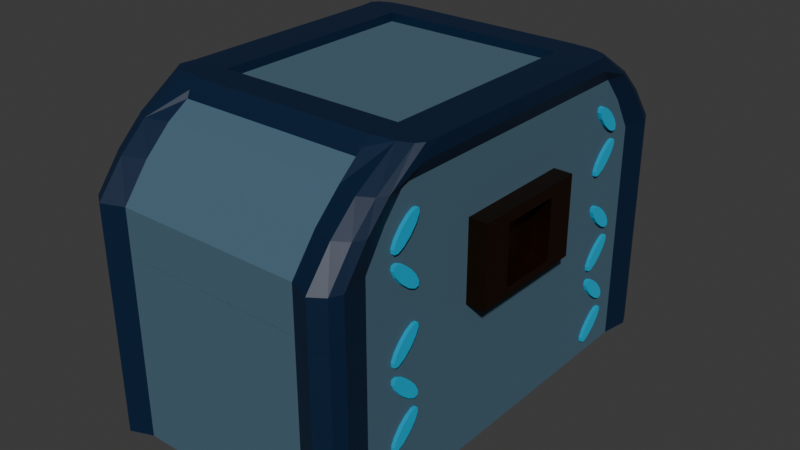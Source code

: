 # Source: treasurechest.blend  (saved by Blender 4.3.34; exported with 4.5.12 LTS)
import bpy
from mathutils import Matrix  # noqa: F401  (used for matrix-valued properties, if any)

bpy.ops.wm.read_factory_settings(use_empty=True)
scene = bpy.context.scene
scene.name = 'Scene'

# ---- collections
col_collection = bpy.data.collections.new('Collection'); scene.collection.children.link(col_collection)

# ---- materials (node trees are filled in below, after node groups)
mat_treasure_wood = bpy.data.materials.new('treasure_wood')
mat_treasure_wood.alpha_threshold = 0.0
mat_treasure_wood.roughness = 0.5
mat_treasure_wood.line_color = (0.0, 0.0, 0.0, 1.0)
mat_lock = bpy.data.materials.new('lock')
mat_innerlock = bpy.data.materials.new('innerlock')
mat_treasure_metal = bpy.data.materials.new('treasure_metal')
mat_inside = bpy.data.materials.new('inside')
mat_decal = bpy.data.materials.new('decal')

# ---- material node trees
mat_treasure_wood.use_nodes = True; mat_treasure_wood.node_tree.nodes.clear()
_N = mat_treasure_wood.node_tree.nodes; _L = mat_treasure_wood.node_tree.links
n0 = _N.new('ShaderNodeOutputMaterial'); n0.name = 'Material Output'; n0.location = (300, 300)
n1 = _N.new('ShaderNodeBsdfPrincipled'); n1.name = 'Principled BSDF'; n1.location = (10, 300)
n1.inputs[0].default_value = (0.06125, 0.1274, 0.1812, 1.0)
n1.inputs[2].default_value = 1.0
n1.inputs[3].default_value = 1.45
_L.new(n1.outputs[0], n0.inputs[0])
n0.is_active_output = True
mat_lock.use_nodes = True; mat_lock.node_tree.nodes.clear()
_N = mat_lock.node_tree.nodes; _L = mat_lock.node_tree.links
n0 = _N.new('ShaderNodeBsdfPrincipled'); n0.name = 'Principled BSDF'; n0.location = (10, 300)
n0.inputs[0].default_value = (0.08501, 0.0387, 0.01662, 1.0)
n0.inputs[1].default_value = 1.0
n0.inputs[2].default_value = 0.4528
n1 = _N.new('ShaderNodeOutputMaterial'); n1.name = 'Material Output'; n1.location = (300, 300)
_L.new(n0.outputs[0], n1.inputs[0])
n1.is_active_output = True
mat_innerlock.use_nodes = True; mat_innerlock.node_tree.nodes.clear()
_N = mat_innerlock.node_tree.nodes; _L = mat_innerlock.node_tree.links
n0 = _N.new('ShaderNodeBsdfPrincipled'); n0.name = 'Principled BSDF'; n0.location = (10, 300)
n0.inputs[0].default_value = (0.0, 0.0, 0.0, 1.0)
n0.inputs[2].default_value = 1.0
n1 = _N.new('ShaderNodeOutputMaterial'); n1.name = 'Material Output'; n1.location = (300, 300)
_L.new(n0.outputs[0], n1.inputs[0])
n1.is_active_output = True
mat_treasure_metal.use_nodes = True; mat_treasure_metal.node_tree.nodes.clear()
_N = mat_treasure_metal.node_tree.nodes; _L = mat_treasure_metal.node_tree.links
n0 = _N.new('ShaderNodeBsdfPrincipled'); n0.name = 'Principled BSDF'; n0.location = (10, 300)
n0.inputs[0].default_value = (0.0, 0.01283, 0.04477, 1.0)
n1 = _N.new('ShaderNodeOutputMaterial'); n1.name = 'Material Output'; n1.location = (300, 300)
_L.new(n0.outputs[0], n1.inputs[0])
n1.is_active_output = True
mat_inside.use_nodes = True; mat_inside.node_tree.nodes.clear()
_N = mat_inside.node_tree.nodes; _L = mat_inside.node_tree.links
n0 = _N.new('ShaderNodeBsdfPrincipled'); n0.name = 'Principled BSDF'; n0.location = (10, 300)
n0.inputs[0].default_value = (0.0, 0.0, 0.0, 1.0)
n0.inputs[1].default_value = 1.0
n0.inputs[2].default_value = 1.0
n1 = _N.new('ShaderNodeOutputMaterial'); n1.name = 'Material Output'; n1.location = (300, 300)
_L.new(n0.outputs[0], n1.inputs[0])
n1.is_active_output = True
mat_decal.use_nodes = True; mat_decal.node_tree.nodes.clear()
_N = mat_decal.node_tree.nodes; _L = mat_decal.node_tree.links
n0 = _N.new('ShaderNodeBsdfPrincipled'); n0.name = 'Principled BSDF'; n0.location = (10, 300)
n0.inputs[0].default_value = (0.0, 0.6004, 0.8001, 1.0)
n0.inputs[1].default_value = 1.0
n0.inputs[2].default_value = 1.0
n1 = _N.new('ShaderNodeOutputMaterial'); n1.name = 'Material Output'; n1.location = (300, 300)
_L.new(n0.outputs[0], n1.inputs[0])
n1.is_active_output = True

# ---- world
world_world = bpy.data.worlds.new('World'); scene.world = world_world
world_world.use_nodes = True; world_world.node_tree.nodes.clear()
_N = world_world.node_tree.nodes; _L = world_world.node_tree.links
n0 = _N.new('ShaderNodeOutputWorld'); n0.name = 'World Output'; n0.location = (300, 300)
n1 = _N.new('ShaderNodeBackground'); n1.name = 'Background'; n1.location = (10, 300)
n1.inputs[0].default_value = (0.05088, 0.05088, 0.05088, 1.0)
_L.new(n1.outputs[0], n0.inputs[0])
n0.is_active_output = True
world_world.color = (0.05088, 0.05088, 0.05088)
world_world.sun_shadow_jitter_overblur = 0.0

# ---- meshes
me_cube_002 = bpy.data.meshes.new('Cube.002')
me_cube_002.from_pydata([(-0.4, -0.4, -0.4), (-0.4, -0.4, 0.3706), (-0.4, 0.4, -0.4), (-0.4, 0.4, 0.3706), (0.4, -0.4, -0.4), (0.4, -0.4, 0.3706), (0.4, 0.4, -0.4), (0.4, 0.4, 0.3706), (0.292, 0.4, -0.4), (-0.2899, 0.4, -0.4), (-0.2899, 0.4, 0.3706), (0.292, 0.4, 0.3706), (-0.2899, -0.4, -0.4), (0.292, -0.4, -0.4), (0.292, -0.4, 0.3706), (-0.2899, -0.4, 0.3706), (-0.4, 0.329, -0.4), (-0.4, -0.3302, -0.4), (-0.4, -0.3302, 0.3706), (-0.4, 0.329, 0.3706), (0.4, -0.3302, -0.4), (0.4, 0.329, -0.4), (0.4, 0.329, 0.3706), (0.4, -0.3302, 0.3706), (0.292, 0.329, 0.3706), (0.292, -0.3302, 0.3706), (-0.2899, 0.329, 0.3706), (-0.2899, -0.3302, 0.3706), (-0.2899, 0.329, -0.4), (-0.2899, -0.3302, -0.4), (0.292, 0.329, -0.4), (0.292, -0.3302, -0.4), (0.292, 0.329, 0.3706), (0.292, -0.3302, 0.3706), (-0.2899, 0.329, 0.3706), (-0.2899, -0.3302, 0.3706), (0.2752, 0.3099, -0.05172), (0.2752, -0.3112, -0.05172), (-0.2731, 0.3099, -0.05172), (-0.2731, -0.3112, -0.05172), (0.3598, 0.416, 0.3706), (0.3598, -0.416, -0.4), (0.3598, 0.416, -0.4), (0.3598, -0.416, 0.3706), (0.346, 0.329, 0.3706), (0.346, -0.3302, 0.3706), (0.346, 0.329, -0.4), (0.346, -0.3302, -0.4), (-0.416, 0.379, 0.3706), (0.416, 0.379, -0.4), (-0.416, 0.379, -0.4), (0.416, 0.379, 0.3706), (0.292, 0.3645, 0.3706), (-0.2899, 0.3645, 0.3706), (-0.2899, 0.3645, -0.4), (0.292, 0.3645, -0.4), (0.346, 0.3645, -0.4), (0.346, 0.3645, 0.3706), (-0.3587, 0.416, -0.4), (-0.3587, -0.416, 0.3706), (-0.3587, 0.416, 0.3706), (-0.3587, -0.416, -0.4), (-0.3449, 0.329, -0.4), (-0.3449, -0.3302, -0.4), (-0.3449, 0.329, 0.3706), (-0.3449, -0.3302, 0.3706), (-0.3449, 0.3645, 0.3706), (-0.3449, 0.3645, -0.4), (-0.416, -0.3797, -0.4), (0.416, -0.3797, 0.3706), (0.292, -0.3651, 0.3706), (-0.2899, -0.3651, 0.3706), (-0.2899, -0.3651, -0.4), (0.292, -0.3651, -0.4), (-0.416, -0.3797, 0.3706), (0.416, -0.3797, -0.4), (0.346, -0.3651, 0.3706), (0.346, -0.3651, -0.4), (-0.3449, -0.3651, -0.4), (-0.3449, -0.3651, 0.3706), (-0.4, -0.4, 0.2228), (-0.4, 0.4, 0.2228), (0.4, 0.4, 0.2228), (0.4, -0.4, 0.2228), (0.292, -0.4, 0.2228), (-0.2899, -0.4, 0.2228), (-0.2899, 0.4, 0.2228), (0.292, 0.4, 0.2228), (0.4, 0.329, 0.2228), (0.4, -0.3302, 0.2228), (-0.4, -0.3302, 0.2228), (-0.4, 0.329, 0.2228), (0.3598, -0.416, 0.2228), (0.3598, 0.416, 0.2228), (0.416, 0.379, 0.2228), (-0.416, 0.379, 0.2228), (-0.3587, 0.416, 0.2228), (-0.3587, -0.416, 0.2228), (-0.416, -0.3797, 0.2228), (0.416, -0.3797, 0.2228), (-0.4, 0.1092, -0.4), (-0.4, -0.1105, -0.4), (-0.4, -0.1105, 0.3706), (-0.4, 0.1092, 0.3706), (0.4, -0.1105, -0.4), (0.4, 0.1092, -0.4), (0.4, 0.1092, 0.3706), (0.4, -0.1105, 0.3706), (0.292, 0.1092, 0.3706), (0.292, -0.1105, 0.3706), (-0.2899, 0.1092, 0.3706), (-0.2899, -0.1105, 0.3706), (-0.2899, 0.1092, -0.4), (-0.2899, -0.1105, -0.4), (0.292, 0.1092, -0.4), (0.292, -0.1105, -0.4), (0.292, 0.1092, 0.3706), (0.292, -0.1105, 0.3706), (-0.2899, 0.1092, 0.3706), (-0.2899, -0.1105, 0.3706), (0.2752, 0.1029, -0.05172), (0.2752, -0.1041, -0.05172), (-0.2731, 0.1029, -0.05172), (-0.2731, -0.1041, -0.05172), (0.346, 0.1092, -0.4), (0.346, -0.1105, -0.4), (0.346, 0.1092, 0.3706), (0.346, -0.1105, 0.3706), (-0.3449, 0.1092, 0.3706), (-0.3449, -0.1105, 0.3706), (-0.3449, 0.1092, -0.4), (-0.3449, -0.1105, -0.4), (-0.4, -0.1105, 0.2228), (-0.4, 0.1092, 0.2228), (0.4, 0.1092, 0.2228), (0.4, -0.1105, 0.2228), (0.4, -0.0006075, 0.3706), (0.4, -0.0006075, 0.2228), (0.4, 0.1092, 0.2967), (0.4, -0.1105, 0.2967), (0.4, -0.0006075, 0.2967), (0.4, -0.05553, 0.3706), (0.4, -0.05553, 0.2228), (0.4, 0.1092, 0.2598), (0.4, -0.1105, 0.2598), (0.4, 0.05432, 0.3706), (0.4, 0.05432, 0.2228), (0.4, 0.1092, 0.3337), (0.4, -0.1105, 0.3337), (0.4, -0.05553, 0.2967), (0.4, 0.05432, 0.2967), (0.4, -0.0006075, 0.2598), (0.4, -0.0006075, 0.3337), (0.4, 0.05432, 0.3337), (0.4, 0.05432, 0.2598), (0.4, -0.05553, 0.2598), (0.4, -0.05553, 0.3337), (0.4577, -0.05553, 0.3706), (0.4577, -0.1105, 0.3706), (0.4577, -0.05553, 0.2228), (0.4577, -0.1105, 0.2228), (0.4577, 0.1092, 0.2598), (0.4577, 0.1092, 0.2228), (0.4577, -0.1105, 0.2598), (0.4577, 0.05432, 0.2228), (0.4577, -0.0006075, 0.2228), (0.4577, 0.1092, 0.3337), (0.4577, 0.1092, 0.2967), (0.4577, -0.1105, 0.3337), (0.4577, -0.1105, 0.2967), (0.4577, -0.05553, 0.2967), (0.4577, -0.0006075, 0.2598), (0.4577, 0.1092, 0.3706), (0.4577, 0.05432, 0.3706), (0.4577, 0.05432, 0.2967), (0.4577, 0.05432, 0.3337), (0.4577, 0.05432, 0.2598), (0.4577, -0.05553, 0.2598), (0.4577, -0.05553, 0.3337), (0.3926, -0.2465, -0.2491), (0.4113, -0.2465, -0.2491), (0.3926, -0.235, -0.2818), (0.4113, -0.235, -0.2818), (0.3926, -0.2289, -0.3111), (0.4113, -0.2289, -0.3111), (0.3926, -0.2299, -0.3294), (0.4113, -0.2299, -0.3294), (0.3926, -0.2376, -0.3317), (0.4113, -0.2376, -0.3317), (0.3926, -0.2501, -0.3174), (0.4113, -0.2501, -0.3174), (0.3926, -0.2639, -0.2903), (0.4113, -0.2639, -0.2903), (0.3926, -0.2753, -0.2576), (0.4113, -0.2753, -0.2576), (0.3926, -0.2814, -0.2283), (0.4113, -0.2814, -0.2283), (0.3926, -0.2804, -0.21), (0.4113, -0.2804, -0.21), (0.3926, -0.2727, -0.2077), (0.4113, -0.2727, -0.2077), (0.3926, -0.2603, -0.222), (0.4113, -0.2603, -0.222), (0.3926, -0.2639, -0.0855), (0.4113, -0.2639, -0.0855), (0.3926, -0.2501, -0.0584), (0.4113, -0.2501, -0.0584), (0.3926, -0.2376, -0.04406), (0.4113, -0.2376, -0.04406), (0.3926, -0.2299, -0.04634), (0.4113, -0.2299, -0.04634), (0.3926, -0.2289, -0.06462), (0.4113, -0.2289, -0.06462), (0.3926, -0.235, -0.094), (0.4113, -0.235, -0.094), (0.3926, -0.2465, -0.1266), (0.4113, -0.2465, -0.1266), (0.3926, -0.2603, -0.1537), (0.4113, -0.2603, -0.1537), (0.3926, -0.2727, -0.1681), (0.4113, -0.2727, -0.1681), (0.3926, -0.2804, -0.1658), (0.4113, -0.2804, -0.1658), (0.3926, -0.2814, -0.1475), (0.4113, -0.2814, -0.1475), (0.3926, -0.2753, -0.1181), (0.4113, -0.2753, -0.1181), (0.3926, -0.2639, 0.04277), (0.4113, -0.2639, 0.04277), (0.3926, -0.2753, 0.07539), (0.4113, -0.2753, 0.07539), (0.3926, -0.2814, 0.1048), (0.4113, -0.2814, 0.1048), (0.3926, -0.2804, 0.123), (0.4113, -0.2804, 0.123), (0.3926, -0.2727, 0.1253), (0.4113, -0.2727, 0.1253), (0.3926, -0.2603, 0.111), (0.4113, -0.2603, 0.111), (0.3926, -0.2465, 0.08389), (0.4113, -0.2465, 0.08389), (0.3926, -0.235, 0.05127), (0.4113, -0.235, 0.05127), (0.3926, -0.2289, 0.02189), (0.4113, -0.2289, 0.02189), (0.3926, -0.2299, 0.003613), (0.4113, -0.2299, 0.003613), (0.3926, -0.2376, 0.001336), (0.4113, -0.2376, 0.001336), (0.3926, -0.2501, 0.01567), (0.4113, -0.2501, 0.01567), (0.3926, -0.2465, 0.2122), (0.4113, -0.2465, 0.2122), (0.3926, -0.2603, 0.1851), (0.4113, -0.2603, 0.1851), (0.3926, -0.2727, 0.1707), (0.4113, -0.2727, 0.1707), (0.3926, -0.2804, 0.173), (0.4113, -0.2804, 0.173), (0.3926, -0.2814, 0.1913), (0.4113, -0.2814, 0.1913), (0.3926, -0.2753, 0.2207), (0.4113, -0.2753, 0.2207), (0.3926, -0.2639, 0.2533), (0.4113, -0.2639, 0.2533), (0.3926, -0.2501, 0.2804), (0.4113, -0.2501, 0.2804), (0.3926, -0.2376, 0.2947), (0.4113, -0.2376, 0.2947), (0.3926, -0.2299, 0.2924), (0.4113, -0.2299, 0.2924), (0.3926, -0.2289, 0.2742), (0.4113, -0.2289, 0.2742), (0.3926, -0.235, 0.2448), (0.4113, -0.235, 0.2448), (0.3926, 0.2501, -0.252), (0.4113, 0.2501, -0.252), (0.3926, 0.2639, -0.2249), (0.4113, 0.2639, -0.2249), (0.3926, 0.2763, -0.2106), (0.4113, 0.2763, -0.2106), (0.3926, 0.2841, -0.2129), (0.4113, 0.2841, -0.2129), (0.3926, 0.285, -0.2311), (0.4113, 0.285, -0.2311), (0.3926, 0.279, -0.2605), (0.4113, 0.279, -0.2605), (0.3926, 0.2675, -0.2931), (0.4113, 0.2675, -0.2931), (0.3926, 0.2537, -0.3202), (0.4113, 0.2537, -0.3202), (0.3926, 0.2413, -0.3346), (0.4113, 0.2413, -0.3346), (0.3926, 0.2335, -0.3323), (0.4113, 0.2335, -0.3323), (0.3926, 0.2326, -0.314), (0.4113, 0.2326, -0.314), (0.3926, 0.2386, -0.2846), (0.4113, 0.2386, -0.2846), (0.3926, 0.2675, -0.08263), (0.4113, 0.2675, -0.08263), (0.3926, 0.279, -0.1152), (0.4113, 0.279, -0.1152), (0.3926, 0.285, -0.1446), (0.4113, 0.285, -0.1446), (0.3926, 0.2841, -0.1629), (0.4113, 0.2841, -0.1629), (0.3926, 0.2763, -0.1652), (0.4113, 0.2763, -0.1652), (0.3926, 0.2639, -0.1508), (0.4113, 0.2639, -0.1508), (0.3926, 0.2501, -0.1237), (0.4113, 0.2501, -0.1237), (0.3926, 0.2386, -0.09113), (0.4113, 0.2386, -0.09113), (0.3926, 0.2326, -0.06175), (0.4113, 0.2326, -0.06175), (0.3926, 0.2335, -0.04347), (0.4113, 0.2335, -0.04347), (0.3926, 0.2413, -0.04119), (0.4113, 0.2413, -0.04119), (0.3926, 0.2537, -0.05552), (0.4113, 0.2537, -0.05552), (0.3926, 0.2675, 0.04565), (0.4113, 0.2675, 0.04565), (0.3926, 0.2537, 0.01854), (0.4113, 0.2537, 0.01854), (0.3926, 0.2413, 0.004206), (0.4113, 0.2413, 0.004206), (0.3926, 0.2335, 0.006484), (0.4113, 0.2335, 0.006484), (0.3926, 0.2326, 0.02476), (0.4113, 0.2326, 0.02476), (0.3926, 0.2386, 0.05414), (0.4113, 0.2386, 0.05414), (0.3926, 0.2501, 0.08676), (0.4113, 0.2501, 0.08676), (0.3926, 0.2639, 0.1139), (0.4113, 0.2639, 0.1139), (0.3926, 0.2763, 0.1282), (0.4113, 0.2763, 0.1282), (0.3926, 0.2841, 0.1259), (0.4113, 0.2841, 0.1259), (0.3926, 0.285, 0.1076), (0.4113, 0.285, 0.1076), (0.3926, 0.279, 0.07826), (0.4113, 0.279, 0.07826), (0.3926, 0.2501, 0.2093), (0.4113, 0.2501, 0.2093), (0.3926, 0.2386, 0.2419), (0.4113, 0.2386, 0.2419), (0.3926, 0.2326, 0.2713), (0.4113, 0.2326, 0.2713), (0.3926, 0.2335, 0.2896), (0.4113, 0.2335, 0.2896), (0.3926, 0.2413, 0.2918), (0.4113, 0.2413, 0.2918), (0.3926, 0.2537, 0.2775), (0.4113, 0.2537, 0.2775), (0.3926, 0.2675, 0.2504), (0.4113, 0.2675, 0.2504), (0.3926, 0.279, 0.2178), (0.4113, 0.279, 0.2178), (0.3926, 0.285, 0.1884), (0.4113, 0.285, 0.1884), (0.3926, 0.2841, 0.1701), (0.4113, 0.2841, 0.1701), (0.3926, 0.2763, 0.1679), (0.4113, 0.2763, 0.1679), (0.3926, 0.2639, 0.1822), (0.4113, 0.2639, 0.1822)], [], [(95, 48, 3, 81), (93, 40, 7, 82), (99, 69, 5, 83), (97, 59, 1, 80), (77, 75, 4, 41), (79, 74, 1, 59), (76, 70, 14, 43), (70, 71, 15, 14), (78, 72, 12, 61), (72, 73, 13, 12), (92, 43, 14, 84), (84, 14, 15, 85), (96, 60, 10, 86), (86, 10, 11, 87), (54, 55, 30, 28), (113, 115, 31, 29), (67, 54, 28, 62), (131, 113, 29, 63), (52, 53, 26, 24), (27, 25, 33, 35), (57, 52, 24, 44), (127, 109, 25, 45), (66, 48, 19, 64), (129, 102, 18, 65), (56, 49, 21, 46), (125, 104, 20, 47), (94, 51, 22, 88), (135, 144, 139, 148, 107, 23, 89), (98, 74, 18, 90), (133, 103, 19, 91), (32, 34, 38, 36), (111, 27, 35, 119), (108, 24, 32, 116), (24, 26, 34, 32), (121, 123, 39, 37), (116, 32, 36, 120), (35, 33, 37, 39), (119, 35, 39, 123), (115, 125, 47, 31), (55, 56, 46, 30), (107, 127, 45, 23), (51, 57, 44, 22), (83, 5, 43, 92), (69, 76, 43, 5), (73, 77, 41, 13), (87, 11, 40, 93), (7, 40, 57, 51), (8, 42, 56, 55), (82, 7, 51, 94), (42, 6, 49, 56), (60, 3, 48, 66), (40, 11, 52, 57), (11, 10, 53, 52), (58, 9, 54, 67), (9, 8, 55, 54), (91, 19, 48, 95), (2, 58, 67, 50), (10, 60, 66, 53), (111, 129, 65, 27), (53, 66, 64, 26), (101, 131, 63, 17), (50, 67, 62, 16), (81, 3, 60, 96), (68, 78, 61, 0), (71, 79, 59, 15), (85, 15, 59, 97), (27, 65, 79, 71), (17, 63, 78, 68), (31, 47, 77, 73), (23, 45, 76, 69), (80, 1, 74, 98), (29, 31, 73, 72), (63, 29, 72, 78), (25, 27, 71, 70), (45, 25, 70, 76), (65, 18, 74, 79), (47, 20, 75, 77), (89, 23, 69, 99), (20, 89, 99, 75), (0, 80, 98, 68), (12, 85, 97, 61), (2, 81, 96, 58), (16, 91, 95, 50), (6, 82, 94, 49), (8, 87, 93, 42), (4, 83, 92, 41), (100, 133, 91, 16), (68, 98, 90, 17), (104, 135, 89, 20), (49, 94, 88, 21), (9, 86, 87, 8), (58, 96, 86, 9), (13, 84, 85, 12), (41, 92, 84, 13), (61, 97, 80, 0), (75, 99, 83, 4), (42, 93, 82, 6), (50, 95, 81, 2), (21, 88, 134, 105), (105, 134, 146, 137, 142, 135, 104), (17, 90, 132, 101), (101, 132, 133, 100), (16, 62, 130, 100), (100, 130, 131, 101), (26, 64, 128, 110), (110, 128, 129, 111), (22, 44, 126, 106), (106, 126, 127, 107, 141, 136, 145), (30, 46, 124, 114), (114, 124, 125, 115), (34, 118, 122, 38), (118, 119, 123, 122), (33, 117, 121, 37), (117, 116, 120, 121), (36, 38, 122, 120), (120, 122, 123, 121), (25, 109, 117, 33), (109, 108, 116, 117), (26, 110, 118, 34), (110, 111, 119, 118), (90, 18, 102, 132), (132, 102, 103, 133), (88, 22, 106, 147, 138, 143, 134), (139, 144, 163, 169), (46, 21, 105, 124), (124, 105, 104, 125), (64, 19, 103, 128), (128, 103, 102, 129), (44, 24, 108, 126), (126, 108, 109, 127), (62, 28, 112, 130), (130, 112, 113, 131), (28, 30, 114, 112), (112, 114, 115, 113), (148, 139, 169, 168), (154, 150, 140, 151), (153, 145, 136, 152), (150, 153, 152, 140), (134, 143, 161, 162), (143, 138, 167, 161), (138, 147, 166, 167), (154, 151, 171, 176), (142, 137, 165, 159), (141, 107, 158, 157), (155, 149, 170, 177), (151, 140, 149, 155), (137, 146, 164, 165), (140, 152, 156, 149), (152, 136, 141, 156), (178, 157, 158, 168), (177, 170, 169, 163), (167, 166, 175, 174), (166, 172, 173, 175), (164, 176, 171, 165), (162, 161, 176, 164), (161, 167, 174, 176), (159, 177, 163, 160), (165, 171, 177, 159), (170, 178, 168, 169), (144, 135, 160, 163), (149, 156, 178, 170), (106, 145, 173, 172), (150, 154, 176, 174), (156, 141, 157, 178), (146, 134, 162, 164), (147, 106, 172, 166), (151, 155, 177, 171), (153, 150, 174, 175), (135, 142, 159, 160), (107, 148, 168, 158), (145, 153, 175, 173), (179, 180, 182, 181), (181, 182, 184, 183), (183, 184, 186, 185), (185, 186, 188, 187), (187, 188, 190, 189), (189, 190, 192, 191), (191, 192, 194, 193), (193, 194, 196, 195), (195, 196, 198, 197), (197, 198, 200, 199), (182, 180, 202, 200, 198, 196, 194, 192, 190, 188, 186, 184), (199, 200, 202, 201), (201, 202, 180, 179), (179, 181, 183, 185, 187, 189, 191, 193, 195, 197, 199, 201), (203, 204, 206, 205), (205, 206, 208, 207), (207, 208, 210, 209), (209, 210, 212, 211), (211, 212, 214, 213), (213, 214, 216, 215), (215, 216, 218, 217), (217, 218, 220, 219), (219, 220, 222, 221), (221, 222, 224, 223), (206, 204, 226, 224, 222, 220, 218, 216, 214, 212, 210, 208), (223, 224, 226, 225), (225, 226, 204, 203), (203, 205, 207, 209, 211, 213, 215, 217, 219, 221, 223, 225), (227, 228, 230, 229), (229, 230, 232, 231), (231, 232, 234, 233), (233, 234, 236, 235), (235, 236, 238, 237), (237, 238, 240, 239), (239, 240, 242, 241), (241, 242, 244, 243), (243, 244, 246, 245), (245, 246, 248, 247), (230, 228, 250, 248, 246, 244, 242, 240, 238, 236, 234, 232), (247, 248, 250, 249), (249, 250, 228, 227), (227, 229, 231, 233, 235, 237, 239, 241, 243, 245, 247, 249), (251, 252, 254, 253), (253, 254, 256, 255), (255, 256, 258, 257), (257, 258, 260, 259), (259, 260, 262, 261), (261, 262, 264, 263), (263, 264, 266, 265), (265, 266, 268, 267), (267, 268, 270, 269), (269, 270, 272, 271), (254, 252, 274, 272, 270, 268, 266, 264, 262, 260, 258, 256), (271, 272, 274, 273), (273, 274, 252, 251), (251, 253, 255, 257, 259, 261, 263, 265, 267, 269, 271, 273), (275, 276, 278, 277), (277, 278, 280, 279), (279, 280, 282, 281), (281, 282, 284, 283), (283, 284, 286, 285), (285, 286, 288, 287), (287, 288, 290, 289), (289, 290, 292, 291), (291, 292, 294, 293), (293, 294, 296, 295), (278, 276, 298, 296, 294, 292, 290, 288, 286, 284, 282, 280), (295, 296, 298, 297), (297, 298, 276, 275), (275, 277, 279, 281, 283, 285, 287, 289, 291, 293, 295, 297), (299, 300, 302, 301), (301, 302, 304, 303), (303, 304, 306, 305), (305, 306, 308, 307), (307, 308, 310, 309), (309, 310, 312, 311), (311, 312, 314, 313), (313, 314, 316, 315), (315, 316, 318, 317), (317, 318, 320, 319), (302, 300, 322, 320, 318, 316, 314, 312, 310, 308, 306, 304), (319, 320, 322, 321), (321, 322, 300, 299), (299, 301, 303, 305, 307, 309, 311, 313, 315, 317, 319, 321), (323, 324, 326, 325), (325, 326, 328, 327), (327, 328, 330, 329), (329, 330, 332, 331), (331, 332, 334, 333), (333, 334, 336, 335), (335, 336, 338, 337), (337, 338, 340, 339), (339, 340, 342, 341), (341, 342, 344, 343), (326, 324, 346, 344, 342, 340, 338, 336, 334, 332, 330, 328), (343, 344, 346, 345), (345, 346, 324, 323), (323, 325, 327, 329, 331, 333, 335, 337, 339, 341, 343, 345), (347, 348, 350, 349), (349, 350, 352, 351), (351, 352, 354, 353), (353, 354, 356, 355), (355, 356, 358, 357), (357, 358, 360, 359), (359, 360, 362, 361), (361, 362, 364, 363), (363, 364, 366, 365), (365, 366, 368, 367), (350, 348, 370, 368, 366, 364, 362, 360, 358, 356, 354, 352), (367, 368, 370, 369), (369, 370, 348, 347), (347, 349, 351, 353, 355, 357, 359, 361, 363, 365, 367, 369)])
me_cube_002.polygons.foreach_set('material_index', [3, 3, 3, 3, 0, 4, 4, 4, 0, 0, 3, 0, 3, 0, 0, 0, 0, 0, 4, 0, 4, 4, 4, 4, 0, 0, 3, 0, 3, 0, 4, 0, 0, 0, 4, 4, 4, 4, 0, 0, 4, 4, 3, 4, 0, 3, 4, 0, 3, 0, 4, 4, 4, 0, 0, 3, 0, 4, 4, 4, 0, 0, 3, 0, 4, 3, 4, 0, 0, 4, 3, 0, 0, 4, 4, 4, 0, 3, 3, 3, 3, 3, 3, 3, 3, 3, 0, 3, 0, 3, 0, 3, 0, 3, 3, 3, 3, 3, 0, 0, 0, 0, 0, 0, 4, 4, 4, 4, 0, 0, 4, 4, 4, 4, 4, 4, 0, 0, 0, 0, 0, 0, 0, 1, 0, 0, 4, 4, 4, 4, 0, 0, 0, 0, 1, 1, 1, 1, 1, 1, 1, 1, 1, 1, 1, 1, 1, 1, 1, 1, 1, 1, 1, 1, 1, 1, 1, 1, 1, 1, 1, 1, 1, 1, 1, 1, 1, 1, 1, 1, 1, 5, 5, 5, 5, 5, 5, 5, 5, 5, 5, 5, 5, 5, 5, 5, 5, 5, 5, 5, 5, 5, 5, 5, 5, 5, 5, 5, 5, 5, 5, 5, 5, 5, 5, 5, 5, 5, 5, 5, 5, 5, 5, 5, 5, 5, 5, 5, 5, 5, 5, 5, 5, 5, 5, 5, 5, 5, 5, 5, 5, 5, 5, 5, 5, 5, 5, 5, 5, 5, 5, 5, 5, 5, 5, 5, 5, 5, 5, 5, 5, 5, 5, 5, 5, 5, 5, 5, 5, 5, 5, 5, 5, 5, 5, 5, 5, 5, 5, 5, 5, 5, 5, 5, 5, 5, 5, 5, 5, 5, 5, 5, 5])
_uv = me_cube_002.uv_layers.new(name='UVMap')
_uv.uv.foreach_set('vector', [0.5544, 0.2083, 0.625, 0.2083, 0.625, 0.25, 0.5544, 0.25, 0.5544, 0.4583, 0.625, 0.4583, 0.625, 0.5, 0.5544, 0.5, 0.5544, 0.7083, 0.625, 0.7083, 0.625, 0.75, 0.5544, 0.75, 0.5544, 0.9583, 0.625, 0.9583, 0.625, 1.0, 0.5544, 1.0, 0.3333, 0.7083, 0.375, 0.7083, 0.375, 0.75, 0.3333, 0.75, 0.8333, 0.7083, 0.875, 0.7083, 0.875, 0.75, 0.8333, 0.75, 0.6667, 0.7083, 0.7083, 0.7083, 0.7083, 0.75, 0.6667, 0.75, 0.7083, 0.7083, 0.7917, 0.7083, 0.7917, 0.75, 0.7083, 0.75, 0.1667, 0.7083, 0.2083, 0.7083, 0.2083, 0.75, 0.1667, 0.75, 0.2083, 0.7083, 0.2917, 0.7083, 0.2917, 0.75, 0.2083, 0.75, 0.5544, 0.7917, 0.625, 0.7917, 0.625, 0.8333, 0.5544, 0.8333, 0.5544, 0.8333, 0.625, 0.8333, 0.625, 0.9167, 0.5544, 0.9167, 0.5544, 0.2917, 0.625, 0.2917, 0.625, 0.3333, 0.5544, 0.3333, 0.5544, 0.3333, 0.625, 0.3333, 0.625, 0.4167, 0.5544, 0.4167, 0.2083, 0.5417, 0.2917, 0.5417, 0.2917, 0.5833, 0.2083, 0.5833, 0.2083, 0.6389, 0.2917, 0.6389, 0.2917, 0.6667, 0.2083, 0.6667, 0.1667, 0.5417, 0.2083, 0.5417, 0.2083, 0.5833, 0.1667, 0.5833, 0.1667, 0.6389, 0.2083, 0.6389, 0.2083, 0.6667, 0.1667, 0.6667, 0.7083, 0.5417, 0.7917, 0.5417, 0.7917, 0.5833, 0.7083, 0.5833, 0.7917, 0.6667, 0.7083, 0.6667, 0.7083, 0.6667, 0.7917, 0.6667, 0.6667, 0.5417, 0.7083, 0.5417, 0.7083, 0.5833, 0.6667, 0.5833, 0.6667, 0.6389, 0.7083, 0.6389, 0.7083, 0.6667, 0.6667, 0.6667, 0.8333, 0.5417, 0.875, 0.5417, 0.875, 0.5833, 0.8333, 0.5833, 0.8333, 0.6389, 0.875, 0.6389, 0.875, 0.6667, 0.8333, 0.6667, 0.3333, 0.5417, 0.375, 0.5417, 0.375, 0.5833, 0.3333, 0.5833, 0.3333, 0.6389, 0.375, 0.6389, 0.375, 0.6667, 0.3333, 0.6667, 0.5544, 0.5417, 0.625, 0.5417, 0.625, 0.5833, 0.5544, 0.5833, 0.5544, 0.6389, 0.572, 0.6389, 0.5897, 0.6389, 0.6073, 0.6389, 0.625, 0.6389, 0.625, 0.6667, 0.5544, 0.6667, 0.5544, 0.04167, 0.625, 0.04167, 0.625, 0.08333, 0.5544, 0.08333, 0.5544, 0.1389, 0.625, 0.1389, 0.625, 0.1667, 0.5544, 0.1667, 0.7083, 0.5833, 0.7917, 0.5833, 0.7917, 0.5833, 0.7083, 0.5833, 0.7917, 0.6389, 0.7917, 0.6667, 0.7917, 0.6667, 0.7917, 0.6389, 0.7083, 0.6111, 0.7083, 0.5833, 0.7083, 0.5833, 0.7083, 0.6111, 0.7083, 0.5833, 0.7917, 0.5833, 0.7917, 0.5833, 0.7083, 0.5833, 0.7083, 0.6389, 0.7917, 0.6389, 0.7917, 0.6667, 0.7083, 0.6667, 0.7083, 0.6111, 0.7083, 0.5833, 0.7083, 0.5833, 0.7083, 0.6111, 0.7917, 0.6667, 0.7083, 0.6667, 0.7083, 0.6667, 0.7917, 0.6667, 0.7917, 0.6389, 0.7917, 0.6667, 0.7917, 0.6667, 0.7917, 0.6389, 0.2917, 0.6389, 0.3333, 0.6389, 0.3333, 0.6667, 0.2917, 0.6667, 0.2917, 0.5417, 0.3333, 0.5417, 0.3333, 0.5833, 0.2917, 0.5833, 0.625, 0.6389, 0.6667, 0.6389, 0.6667, 0.6667, 0.625, 0.6667, 0.625, 0.5417, 0.6667, 0.5417, 0.6667, 0.5833, 0.625, 0.5833, 0.5544, 0.75, 0.625, 0.75, 0.625, 0.7917, 0.5544, 0.7917, 0.625, 0.7083, 0.6667, 0.7083, 0.6667, 0.75, 0.625, 0.75, 0.2917, 0.7083, 0.3333, 0.7083, 0.3333, 0.75, 0.2917, 0.75, 0.5544, 0.4167, 0.625, 0.4167, 0.625, 0.4583, 0.5544, 0.4583, 0.625, 0.5, 0.6667, 0.5, 0.6667, 0.5417, 0.625, 0.5417, 0.2917, 0.5, 0.3333, 0.5, 0.3333, 0.5417, 0.2917, 0.5417, 0.5544, 0.5, 0.625, 0.5, 0.625, 0.5417, 0.5544, 0.5417, 0.3333, 0.5, 0.375, 0.5, 0.375, 0.5417, 0.3333, 0.5417, 0.8333, 0.5, 0.875, 0.5, 0.875, 0.5417, 0.8333, 0.5417, 0.6667, 0.5, 0.7083, 0.5, 0.7083, 0.5417, 0.6667, 0.5417, 0.7083, 0.5, 0.7917, 0.5, 0.7917, 0.5417, 0.7083, 0.5417, 0.1667, 0.5, 0.2083, 0.5, 0.2083, 0.5417, 0.1667, 0.5417, 0.2083, 0.5, 0.2917, 0.5, 0.2917, 0.5417, 0.2083, 0.5417, 0.5544, 0.1667, 0.625, 0.1667, 0.625, 0.2083, 0.5544, 0.2083, 0.125, 0.5, 0.1667, 0.5, 0.1667, 0.5417, 0.125, 0.5417, 0.7917, 0.5, 0.8333, 0.5, 0.8333, 0.5417, 0.7917, 0.5417, 0.7917, 0.6389, 0.8333, 0.6389, 0.8333, 0.6667, 0.7917, 0.6667, 0.7917, 0.5417, 0.8333, 0.5417, 0.8333, 0.5833, 0.7917, 0.5833, 0.125, 0.6389, 0.1667, 0.6389, 0.1667, 0.6667, 0.125, 0.6667, 0.125, 0.5417, 0.1667, 0.5417, 0.1667, 0.5833, 0.125, 0.5833, 0.5544, 0.25, 0.625, 0.25, 0.625, 0.2917, 0.5544, 0.2917, 0.125, 0.7083, 0.1667, 0.7083, 0.1667, 0.75, 0.125, 0.75, 0.7917, 0.7083, 0.8333, 0.7083, 0.8333, 0.75, 0.7917, 0.75, 0.5544, 0.9167, 0.625, 0.9167, 0.625, 0.9583, 0.5544, 0.9583, 0.7917, 0.6667, 0.8333, 0.6667, 0.8333, 0.7083, 0.7917, 0.7083, 0.125, 0.6667, 0.1667, 0.6667, 0.1667, 0.7083, 0.125, 0.7083, 0.2917, 0.6667, 0.3333, 0.6667, 0.3333, 0.7083, 0.2917, 0.7083, 0.625, 0.6667, 0.6667, 0.6667, 0.6667, 0.7083, 0.625, 0.7083, 0.5544, 0.0, 0.625, 0.0, 0.625, 0.04167, 0.5544, 0.04167, 0.2083, 0.6667, 0.2917, 0.6667, 0.2917, 0.7083, 0.2083, 0.7083, 0.1667, 0.6667, 0.2083, 0.6667, 0.2083, 0.7083, 0.1667, 0.7083, 0.7083, 0.6667, 0.7917, 0.6667, 0.7917, 0.7083, 0.7083, 0.7083, 0.6667, 0.6667, 0.7083, 0.6667, 0.7083, 0.7083, 0.6667, 0.7083, 0.8333, 0.6667, 0.875, 0.6667, 0.875, 0.7083, 0.8333, 0.7083, 0.3333, 0.6667, 0.375, 0.6667, 0.375, 0.7083, 0.3333, 0.7083, 0.5544, 0.6667, 0.625, 0.6667, 0.625, 0.7083, 0.5544, 0.7083, 0.375, 0.6667, 0.5544, 0.6667, 0.5544, 0.7083, 0.375, 0.7083, 0.375, 0.0, 0.5544, 0.0, 0.5544, 0.04167, 0.375, 0.04167, 0.375, 0.9167, 0.5544, 0.9167, 0.5544, 0.9583, 0.375, 0.9583, 0.375, 0.25, 0.5544, 0.25, 0.5544, 0.2917, 0.375, 0.2917, 0.375, 0.1667, 0.5544, 0.1667, 0.5544, 0.2083, 0.375, 0.2083, 0.375, 0.5, 0.5544, 0.5, 0.5544, 0.5417, 0.375, 0.5417, 0.375, 0.4167, 0.5544, 0.4167, 0.5544, 0.4583, 0.375, 0.4583, 0.375, 0.75, 0.5544, 0.75, 0.5544, 0.7917, 0.375, 0.7917, 0.375, 0.1389, 0.5544, 0.1389, 0.5544, 0.1667, 0.375, 0.1667, 0.375, 0.04167, 0.5544, 0.04167, 0.5544, 0.08333, 0.375, 0.08333, 0.375, 0.6389, 0.5544, 0.6389, 0.5544, 0.6667, 0.375, 0.6667, 0.375, 0.5417, 0.5544, 0.5417, 0.5544, 0.5833, 0.375, 0.5833, 0.375, 0.3333, 0.5544, 0.3333, 0.5544, 0.4167, 0.375, 0.4167, 0.375, 0.2917, 0.5544, 0.2917, 0.5544, 0.3333, 0.375, 0.3333, 0.375, 0.8333, 0.5544, 0.8333, 0.5544, 0.9167, 0.375, 0.9167, 0.375, 0.7917, 0.5544, 0.7917, 0.5544, 0.8333, 0.375, 0.8333, 0.375, 0.9583, 0.5544, 0.9583, 0.5544, 1.0, 0.375, 1.0, 0.375, 0.7083, 0.5544, 0.7083, 0.5544, 0.75, 0.375, 0.75, 0.375, 0.4583, 0.5544, 0.4583, 0.5544, 0.5, 0.375, 0.5, 0.375, 0.2083, 0.5544, 0.2083, 0.5544, 0.25, 0.375, 0.25, 0.375, 0.5833, 0.5544, 0.5833, 0.5544, 0.6111, 0.375, 0.6111, 0.375, 0.6111, 0.5544, 0.6111, 0.5544, 0.6181, 0.5544, 0.625, 0.5544, 0.6319, 0.5544, 0.6389, 0.375, 0.6389, 0.375, 0.08333, 0.5544, 0.08333, 0.5544, 0.1111, 0.375, 0.1111, 0.375, 0.1111, 0.5544, 0.1111, 0.5544, 0.1389, 0.375, 0.1389, 0.125, 0.5833, 0.1667, 0.5833, 0.1667, 0.6111, 0.125, 0.6111, 0.125, 0.6111, 0.1667, 0.6111, 0.1667, 0.6389, 0.125, 0.6389, 0.7917, 0.5833, 0.8333, 0.5833, 0.8333, 0.6111, 0.7917, 0.6111, 0.7917, 0.6111, 0.8333, 0.6111, 0.8333, 0.6389, 0.7917, 0.6389, 0.625, 0.5833, 0.6667, 0.5833, 0.6667, 0.6111, 0.625, 0.6111, 0.625, 0.6111, 0.6667, 0.6111, 0.6667, 0.6389, 0.625, 0.6389, 0.625, 0.6319, 0.625, 0.625, 0.625, 0.6181, 0.2917, 0.5833, 0.3333, 0.5833, 0.3333, 0.6111, 0.2917, 0.6111, 0.2917, 0.6111, 0.3333, 0.6111, 0.3333, 0.6389, 0.2917, 0.6389, 0.7917, 0.5833, 0.7917, 0.6111, 0.7917, 0.6111, 0.7917, 0.5833, 0.7917, 0.6111, 0.7917, 0.6389, 0.7917, 0.6389, 0.7917, 0.6111, 0.7083, 0.6667, 0.7083, 0.6389, 0.7083, 0.6389, 0.7083, 0.6667, 0.7083, 0.6389, 0.7083, 0.6111, 0.7083, 0.6111, 0.7083, 0.6389, 0.7083, 0.5833, 0.7917, 0.5833, 0.7917, 0.6111, 0.7083, 0.6111, 0.7083, 0.6111, 0.7917, 0.6111, 0.7917, 0.6389, 0.7083, 0.6389, 0.7083, 0.6667, 0.7083, 0.6389, 0.7083, 0.6389, 0.7083, 0.6667, 0.7083, 0.6389, 0.7083, 0.6111, 0.7083, 0.6111, 0.7083, 0.6389, 0.7917, 0.5833, 0.7917, 0.6111, 0.7917, 0.6111, 0.7917, 0.5833, 0.7917, 0.6111, 0.7917, 0.6389, 0.7917, 0.6389, 0.7917, 0.6111, 0.5544, 0.08333, 0.625, 0.08333, 0.625, 0.1111, 0.5544, 0.1111, 0.5544, 0.1111, 0.625, 0.1111, 0.625, 0.1389, 0.5544, 0.1389, 0.5544, 0.5833, 0.625, 0.5833, 0.625, 0.6111, 0.6073, 0.6111, 0.5897, 0.6111, 0.572, 0.6111, 0.5544, 0.6111, 0.5897, 0.6389, 0.572, 0.6389, 0.572, 0.6389, 0.5897, 0.6389, 0.3333, 0.5833, 0.375, 0.5833, 0.375, 0.6111, 0.3333, 0.6111, 0.3333, 0.6111, 0.375, 0.6111, 0.375, 0.6389, 0.3333, 0.6389, 0.8333, 0.5833, 0.875, 0.5833, 0.875, 0.6111, 0.8333, 0.6111, 0.8333, 0.6111, 0.875, 0.6111, 0.875, 0.6389, 0.8333, 0.6389, 0.6667, 0.5833, 0.7083, 0.5833, 0.7083, 0.6111, 0.6667, 0.6111, 0.6667, 0.6111, 0.7083, 0.6111, 0.7083, 0.6389, 0.6667, 0.6389, 0.1667, 0.5833, 0.2083, 0.5833, 0.2083, 0.6111, 0.1667, 0.6111, 0.1667, 0.6111, 0.2083, 0.6111, 0.2083, 0.6389, 0.1667, 0.6389, 0.2083, 0.5833, 0.2917, 0.5833, 0.2917, 0.6111, 0.2083, 0.6111, 0.2083, 0.6111, 0.2917, 0.6111, 0.2917, 0.6389, 0.2083, 0.6389, 0.6073, 0.6389, 0.5897, 0.6389, 0.5897, 0.6389, 0.6073, 0.6389, 0.572, 0.6181, 0.5897, 0.6181, 0.5897, 0.625, 0.572, 0.625, 0.6073, 0.6181, 0.625, 0.6181, 0.625, 0.625, 0.6073, 0.625, 0.5897, 0.6181, 0.6073, 0.6181, 0.6073, 0.625, 0.5897, 0.625, 0.5544, 0.6111, 0.572, 0.6111, 0.572, 0.6111, 0.5544, 0.6111, 0.572, 0.6111, 0.5897, 0.6111, 0.5897, 0.6111, 0.572, 0.6111, 0.5897, 0.6111, 0.6073, 0.6111, 0.6073, 0.6111, 0.5897, 0.6111, 0.572, 0.6181, 0.572, 0.625, 0.572, 0.625, 0.572, 0.6181, 0.5544, 0.6319, 0.5544, 0.625, 0.5544, 0.625, 0.5544, 0.6319, 0.625, 0.6319, 0.625, 0.6389, 0.625, 0.6389, 0.625, 0.6319, 0.572, 0.6319, 0.5897, 0.6319, 0.5897, 0.6319, 0.572, 0.6319, 0.572, 0.625, 0.5897, 0.625, 0.5897, 0.6319, 0.572, 0.6319, 0.5544, 0.625, 0.5544, 0.6181, 0.5544, 0.6181, 0.5544, 0.625, 0.5897, 0.625, 0.6073, 0.625, 0.6073, 0.6319, 0.5897, 0.6319, 0.6073, 0.625, 0.625, 0.625, 0.625, 0.6319, 0.6073, 0.6319, 0.6073, 0.6319, 0.625, 0.6319, 0.625, 0.6389, 0.6073, 0.6389, 0.572, 0.6319, 0.5897, 0.6319, 0.5897, 0.6389, 0.572, 0.6389, 0.5897, 0.6111, 0.6073, 0.6111, 0.6073, 0.6181, 0.5897, 0.6181, 0.6073, 0.6111, 0.625, 0.6111, 0.625, 0.6181, 0.6073, 0.6181, 0.5544, 0.6181, 0.572, 0.6181, 0.572, 0.625, 0.5544, 0.625, 0.5544, 0.6111, 0.572, 0.6111, 0.572, 0.6181, 0.5544, 0.6181, 0.572, 0.6111, 0.5897, 0.6111, 0.5897, 0.6181, 0.572, 0.6181, 0.5544, 0.6319, 0.572, 0.6319, 0.572, 0.6389, 0.5544, 0.6389, 0.5544, 0.625, 0.572, 0.625, 0.572, 0.6319, 0.5544, 0.6319, 0.5897, 0.6319, 0.6073, 0.6319, 0.6073, 0.6389, 0.5897, 0.6389, 0.572, 0.6389, 0.5544, 0.6389, 0.5544, 0.6389, 0.572, 0.6389, 0.5897, 0.6319, 0.6073, 0.6319, 0.6073, 0.6319, 0.5897, 0.6319, 0.625, 0.6111, 0.625, 0.6181, 0.625, 0.6181, 0.625, 0.6111, 0.5897, 0.6181, 0.572, 0.6181, 0.572, 0.6181, 0.5897, 0.6181, 0.6073, 0.6319, 0.625, 0.6319, 0.625, 0.6319, 0.6073, 0.6319, 0.5544, 0.6181, 0.5544, 0.6111, 0.5544, 0.6111, 0.5544, 0.6181, 0.6073, 0.6111, 0.625, 0.6111, 0.625, 0.6111, 0.6073, 0.6111, 0.572, 0.625, 0.572, 0.6319, 0.572, 0.6319, 0.572, 0.625, 0.6073, 0.6181, 0.5897, 0.6181, 0.5897, 0.6181, 0.6073, 0.6181, 0.5544, 0.6389, 0.5544, 0.6319, 0.5544, 0.6319, 0.5544, 0.6389, 0.625, 0.6389, 0.6073, 0.6389, 0.6073, 0.6389, 0.625, 0.6389, 0.625, 0.6181, 0.6073, 0.6181, 0.6073, 0.6181, 0.625, 0.6181, 1.0, 0.5, 1.0, 1.0, 0.9167, 1.0, 0.9167, 0.5, 0.9167, 0.5, 0.9167, 1.0, 0.8333, 1.0, 0.8333, 0.5, 0.8333, 0.5, 0.8333, 1.0, 0.75, 1.0, 0.75, 0.5, 0.75, 0.5, 0.75, 1.0, 0.6667, 1.0, 0.6667, 0.5, 0.6667, 0.5, 0.6667, 1.0, 0.5833, 1.0, 0.5833, 0.5, 0.5833, 0.5, 0.5833, 1.0, 0.5, 1.0, 0.5, 0.5, 0.5, 0.5, 0.5, 1.0, 0.4167, 1.0, 0.4167, 0.5, 0.4167, 0.5, 0.4167, 1.0, 0.3333, 1.0, 0.3333, 0.5, 0.3333, 0.5, 0.3333, 1.0, 0.25, 1.0, 0.25, 0.5, 0.25, 0.5, 0.25, 1.0, 0.1667, 1.0, 0.1667, 0.5, 0.37, 0.4578, 0.25, 0.49, 0.13, 0.4578, 0.04215, 0.37, 0.01, 0.25, 0.04215, 0.13, 0.13, 0.04215, 0.25, 0.01, 0.37, 0.04215, 0.4578, 0.13, 0.49, 0.25, 0.4578, 0.37, 0.1667, 0.5, 0.1667, 1.0, 0.08333, 1.0, 0.08333, 0.5, 0.08333, 0.5, 0.08333, 1.0, 7.451e-08, 1.0, 7.451e-08, 0.5, 0.75, 0.49, 0.87, 0.4578, 0.9578, 0.37, 0.99, 0.25, 0.9578, 0.13, 0.87, 0.04215, 0.75, 0.01, 0.63, 0.04215, 0.5422, 0.13, 0.51, 0.25, 0.5422, 0.37, 0.63, 0.4578, 1.0, 0.5, 1.0, 1.0, 0.9167, 1.0, 0.9167, 0.5, 0.9167, 0.5, 0.9167, 1.0, 0.8333, 1.0, 0.8333, 0.5, 0.8333, 0.5, 0.8333, 1.0, 0.75, 1.0, 0.75, 0.5, 0.75, 0.5, 0.75, 1.0, 0.6667, 1.0, 0.6667, 0.5, 0.6667, 0.5, 0.6667, 1.0, 0.5833, 1.0, 0.5833, 0.5, 0.5833, 0.5, 0.5833, 1.0, 0.5, 1.0, 0.5, 0.5, 0.5, 0.5, 0.5, 1.0, 0.4167, 1.0, 0.4167, 0.5, 0.4167, 0.5, 0.4167, 1.0, 0.3333, 1.0, 0.3333, 0.5, 0.3333, 0.5, 0.3333, 1.0, 0.25, 1.0, 0.25, 0.5, 0.25, 0.5, 0.25, 1.0, 0.1667, 1.0, 0.1667, 0.5, 0.37, 0.4578, 0.25, 0.49, 0.13, 0.4578, 0.04215, 0.37, 0.01, 0.25, 0.04215, 0.13, 0.13, 0.04215, 0.25, 0.01, 0.37, 0.04215, 0.4578, 0.13, 0.49, 0.25, 0.4578, 0.37, 0.1667, 0.5, 0.1667, 1.0, 0.08333, 1.0, 0.08333, 0.5, 0.08333, 0.5, 0.08333, 1.0, 7.451e-08, 1.0, 7.451e-08, 0.5, 0.75, 0.49, 0.87, 0.4578, 0.9578, 0.37, 0.99, 0.25, 0.9578, 0.13, 0.87, 0.04215, 0.75, 0.01, 0.63, 0.04215, 0.5422, 0.13, 0.51, 0.25, 0.5422, 0.37, 0.63, 0.4578, 1.0, 0.5, 1.0, 1.0, 0.9167, 1.0, 0.9167, 0.5, 0.9167, 0.5, 0.9167, 1.0, 0.8333, 1.0, 0.8333, 0.5, 0.8333, 0.5, 0.8333, 1.0, 0.75, 1.0, 0.75, 0.5, 0.75, 0.5, 0.75, 1.0, 0.6667, 1.0, 0.6667, 0.5, 0.6667, 0.5, 0.6667, 1.0, 0.5833, 1.0, 0.5833, 0.5, 0.5833, 0.5, 0.5833, 1.0, 0.5, 1.0, 0.5, 0.5, 0.5, 0.5, 0.5, 1.0, 0.4167, 1.0, 0.4167, 0.5, 0.4167, 0.5, 0.4167, 1.0, 0.3333, 1.0, 0.3333, 0.5, 0.3333, 0.5, 0.3333, 1.0, 0.25, 1.0, 0.25, 0.5, 0.25, 0.5, 0.25, 1.0, 0.1667, 1.0, 0.1667, 0.5, 0.37, 0.4578, 0.25, 0.49, 0.13, 0.4578, 0.04215, 0.37, 0.01, 0.25, 0.04215, 0.13, 0.13, 0.04215, 0.25, 0.01, 0.37, 0.04215, 0.4578, 0.13, 0.49, 0.25, 0.4578, 0.37, 0.1667, 0.5, 0.1667, 1.0, 0.08333, 1.0, 0.08333, 0.5, 0.08333, 0.5, 0.08333, 1.0, 7.451e-08, 1.0, 7.451e-08, 0.5, 0.75, 0.49, 0.87, 0.4578, 0.9578, 0.37, 0.99, 0.25, 0.9578, 0.13, 0.87, 0.04215, 0.75, 0.01, 0.63, 0.04215, 0.5422, 0.13, 0.51, 0.25, 0.5422, 0.37, 0.63, 0.4578, 1.0, 0.5, 1.0, 1.0, 0.9167, 1.0, 0.9167, 0.5, 0.9167, 0.5, 0.9167, 1.0, 0.8333, 1.0, 0.8333, 0.5, 0.8333, 0.5, 0.8333, 1.0, 0.75, 1.0, 0.75, 0.5, 0.75, 0.5, 0.75, 1.0, 0.6667, 1.0, 0.6667, 0.5, 0.6667, 0.5, 0.6667, 1.0, 0.5833, 1.0, 0.5833, 0.5, 0.5833, 0.5, 0.5833, 1.0, 0.5, 1.0, 0.5, 0.5, 0.5, 0.5, 0.5, 1.0, 0.4167, 1.0, 0.4167, 0.5, 0.4167, 0.5, 0.4167, 1.0, 0.3333, 1.0, 0.3333, 0.5, 0.3333, 0.5, 0.3333, 1.0, 0.25, 1.0, 0.25, 0.5, 0.25, 0.5, 0.25, 1.0, 0.1667, 1.0, 0.1667, 0.5, 0.37, 0.4578, 0.25, 0.49, 0.13, 0.4578, 0.04215, 0.37, 0.01, 0.25, 0.04215, 0.13, 0.13, 0.04215, 0.25, 0.01, 0.37, 0.04215, 0.4578, 0.13, 0.49, 0.25, 0.4578, 0.37, 0.1667, 0.5, 0.1667, 1.0, 0.08333, 1.0, 0.08333, 0.5, 0.08333, 0.5, 0.08333, 1.0, 7.451e-08, 1.0, 7.451e-08, 0.5, 0.75, 0.49, 0.87, 0.4578, 0.9578, 0.37, 0.99, 0.25, 0.9578, 0.13, 0.87, 0.04215, 0.75, 0.01, 0.63, 0.04215, 0.5422, 0.13, 0.51, 0.25, 0.5422, 0.37, 0.63, 0.4578, 1.0, 0.5, 1.0, 1.0, 0.9167, 1.0, 0.9167, 0.5, 0.9167, 0.5, 0.9167, 1.0, 0.8333, 1.0, 0.8333, 0.5, 0.8333, 0.5, 0.8333, 1.0, 0.75, 1.0, 0.75, 0.5, 0.75, 0.5, 0.75, 1.0, 0.6667, 1.0, 0.6667, 0.5, 0.6667, 0.5, 0.6667, 1.0, 0.5833, 1.0, 0.5833, 0.5, 0.5833, 0.5, 0.5833, 1.0, 0.5, 1.0, 0.5, 0.5, 0.5, 0.5, 0.5, 1.0, 0.4167, 1.0, 0.4167, 0.5, 0.4167, 0.5, 0.4167, 1.0, 0.3333, 1.0, 0.3333, 0.5, 0.3333, 0.5, 0.3333, 1.0, 0.25, 1.0, 0.25, 0.5, 0.25, 0.5, 0.25, 1.0, 0.1667, 1.0, 0.1667, 0.5, 0.37, 0.4578, 0.25, 0.49, 0.13, 0.4578, 0.04215, 0.37, 0.01, 0.25, 0.04215, 0.13, 0.13, 0.04215, 0.25, 0.01, 0.37, 0.04215, 0.4578, 0.13, 0.49, 0.25, 0.4578, 0.37, 0.1667, 0.5, 0.1667, 1.0, 0.08333, 1.0, 0.08333, 0.5, 0.08333, 0.5, 0.08333, 1.0, 7.451e-08, 1.0, 7.451e-08, 0.5, 0.75, 0.49, 0.87, 0.4578, 0.9578, 0.37, 0.99, 0.25, 0.9578, 0.13, 0.87, 0.04215, 0.75, 0.01, 0.63, 0.04215, 0.5422, 0.13, 0.51, 0.25, 0.5422, 0.37, 0.63, 0.4578, 1.0, 0.5, 1.0, 1.0, 0.9167, 1.0, 0.9167, 0.5, 0.9167, 0.5, 0.9167, 1.0, 0.8333, 1.0, 0.8333, 0.5, 0.8333, 0.5, 0.8333, 1.0, 0.75, 1.0, 0.75, 0.5, 0.75, 0.5, 0.75, 1.0, 0.6667, 1.0, 0.6667, 0.5, 0.6667, 0.5, 0.6667, 1.0, 0.5833, 1.0, 0.5833, 0.5, 0.5833, 0.5, 0.5833, 1.0, 0.5, 1.0, 0.5, 0.5, 0.5, 0.5, 0.5, 1.0, 0.4167, 1.0, 0.4167, 0.5, 0.4167, 0.5, 0.4167, 1.0, 0.3333, 1.0, 0.3333, 0.5, 0.3333, 0.5, 0.3333, 1.0, 0.25, 1.0, 0.25, 0.5, 0.25, 0.5, 0.25, 1.0, 0.1667, 1.0, 0.1667, 0.5, 0.37, 0.4578, 0.25, 0.49, 0.13, 0.4578, 0.04215, 0.37, 0.01, 0.25, 0.04215, 0.13, 0.13, 0.04215, 0.25, 0.01, 0.37, 0.04215, 0.4578, 0.13, 0.49, 0.25, 0.4578, 0.37, 0.1667, 0.5, 0.1667, 1.0, 0.08333, 1.0, 0.08333, 0.5, 0.08333, 0.5, 0.08333, 1.0, 7.451e-08, 1.0, 7.451e-08, 0.5, 0.75, 0.49, 0.87, 0.4578, 0.9578, 0.37, 0.99, 0.25, 0.9578, 0.13, 0.87, 0.04215, 0.75, 0.01, 0.63, 0.04215, 0.5422, 0.13, 0.51, 0.25, 0.5422, 0.37, 0.63, 0.4578, 1.0, 0.5, 1.0, 1.0, 0.9167, 1.0, 0.9167, 0.5, 0.9167, 0.5, 0.9167, 1.0, 0.8333, 1.0, 0.8333, 0.5, 0.8333, 0.5, 0.8333, 1.0, 0.75, 1.0, 0.75, 0.5, 0.75, 0.5, 0.75, 1.0, 0.6667, 1.0, 0.6667, 0.5, 0.6667, 0.5, 0.6667, 1.0, 0.5833, 1.0, 0.5833, 0.5, 0.5833, 0.5, 0.5833, 1.0, 0.5, 1.0, 0.5, 0.5, 0.5, 0.5, 0.5, 1.0, 0.4167, 1.0, 0.4167, 0.5, 0.4167, 0.5, 0.4167, 1.0, 0.3333, 1.0, 0.3333, 0.5, 0.3333, 0.5, 0.3333, 1.0, 0.25, 1.0, 0.25, 0.5, 0.25, 0.5, 0.25, 1.0, 0.1667, 1.0, 0.1667, 0.5, 0.37, 0.4578, 0.25, 0.49, 0.13, 0.4578, 0.04215, 0.37, 0.01, 0.25, 0.04215, 0.13, 0.13, 0.04215, 0.25, 0.01, 0.37, 0.04215, 0.4578, 0.13, 0.49, 0.25, 0.4578, 0.37, 0.1667, 0.5, 0.1667, 1.0, 0.08333, 1.0, 0.08333, 0.5, 0.08333, 0.5, 0.08333, 1.0, 7.451e-08, 1.0, 7.451e-08, 0.5, 0.75, 0.49, 0.87, 0.4578, 0.9578, 0.37, 0.99, 0.25, 0.9578, 0.13, 0.87, 0.04215, 0.75, 0.01, 0.63, 0.04215, 0.5422, 0.13, 0.51, 0.25, 0.5422, 0.37, 0.63, 0.4578, 1.0, 0.5, 1.0, 1.0, 0.9167, 1.0, 0.9167, 0.5, 0.9167, 0.5, 0.9167, 1.0, 0.8333, 1.0, 0.8333, 0.5, 0.8333, 0.5, 0.8333, 1.0, 0.75, 1.0, 0.75, 0.5, 0.75, 0.5, 0.75, 1.0, 0.6667, 1.0, 0.6667, 0.5, 0.6667, 0.5, 0.6667, 1.0, 0.5833, 1.0, 0.5833, 0.5, 0.5833, 0.5, 0.5833, 1.0, 0.5, 1.0, 0.5, 0.5, 0.5, 0.5, 0.5, 1.0, 0.4167, 1.0, 0.4167, 0.5, 0.4167, 0.5, 0.4167, 1.0, 0.3333, 1.0, 0.3333, 0.5, 0.3333, 0.5, 0.3333, 1.0, 0.25, 1.0, 0.25, 0.5, 0.25, 0.5, 0.25, 1.0, 0.1667, 1.0, 0.1667, 0.5, 0.37, 0.4578, 0.25, 0.49, 0.13, 0.4578, 0.04215, 0.37, 0.01, 0.25, 0.04215, 0.13, 0.13, 0.04215, 0.25, 0.01, 0.37, 0.04215, 0.4578, 0.13, 0.49, 0.25, 0.4578, 0.37, 0.1667, 0.5, 0.1667, 1.0, 0.08333, 1.0, 0.08333, 0.5, 0.08333, 0.5, 0.08333, 1.0, 7.451e-08, 1.0, 7.451e-08, 0.5, 0.75, 0.49, 0.87, 0.4578, 0.9578, 0.37, 0.99, 0.25, 0.9578, 0.13, 0.87, 0.04215, 0.75, 0.01, 0.63, 0.04215, 0.5422, 0.13, 0.51, 0.25, 0.5422, 0.37, 0.63, 0.4578])
me_cube_002.materials.append(mat_treasure_wood)
me_cube_002.materials.append(mat_lock)
me_cube_002.materials.append(mat_innerlock)
me_cube_002.materials.append(mat_treasure_metal)
me_cube_002.materials.append(mat_inside)
me_cube_002.materials.append(mat_decal)
me_cube_002.update()
me_cube_003 = bpy.data.meshes.new('Cube.003')
me_cube_003.from_pydata([(2.98e-08, -0.2321, -0.4052), (2.98e-08, -0.3994, -5.96e-08), (2.98e-08, 0.233, -0.4052), (2.98e-08, 0.4006, 8.941e-08), (0.8, -0.2321, -0.4052), (0.8, -0.3994, -5.96e-08), (0.8, 0.233, -0.4052), (0.8, 0.4006, 8.941e-08), (0.692, 0.2462, -0.4052), (0.1101, 0.2462, -0.4052), (0.1101, 0.4006, 8.941e-08), (0.692, 0.4006, 8.941e-08), (0.1101, -0.2453, -0.4052), (0.692, -0.2453, -0.4052), (0.692, -0.3994, -5.96e-08), (0.1101, -0.3994, -5.96e-08), (-0.01097, 0.1917, -0.4052), (-0.01097, -0.1915, -0.4052), (2.98e-08, -0.3296, -5.96e-08), (2.98e-08, 0.3296, 8.941e-08), (0.8185, -0.1915, -0.4052), (0.8185, 0.1917, -0.4052), (0.8, 0.3307, 9.007e-08), (0.8, -0.3284, -5.894e-08), (0.692, 0.3296, 8.941e-08), (0.692, -0.3296, -5.96e-08), (0.1101, 0.3296, 8.941e-08), (0.1101, -0.3296, -5.96e-08), (0.1101, 0.1917, -0.4052), (0.1101, -0.1915, -0.4052), (0.692, 0.1917, -0.4052), (0.692, -0.1915, -0.4052), (0.692, 0.3296, 8.941e-08), (0.692, -0.3296, -5.96e-08), (0.1101, 0.3296, 8.941e-08), (0.1101, -0.3296, -5.96e-08), (0.6752, 0.3106, -0.2519), (0.6752, -0.3106, -0.2519), (0.1269, 0.3106, -0.2519), (0.1269, -0.3106, -0.2519), (0.7598, 0.4166, 1.49e-07), (0.7598, -0.2414, -0.4052), (0.7598, 0.2423, -0.4052), (0.7598, -0.4154, -2.98e-08), (0.746, 0.3296, 8.941e-08), (0.746, -0.3296, -5.96e-08), (0.746, 0.1917, -0.4052), (0.746, -0.1915, -0.4052), (-0.01599, 0.3796, 1.192e-07), (0.816, 0.2208, -0.4052), (-0.01599, 0.2208, -0.4052), (0.816, 0.3808, 1.199e-07), (0.692, 0.3651, 8.941e-08), (0.1101, 0.3651, 8.941e-08), (0.1101, 0.2123, -0.4052), (0.692, 0.2123, -0.4052), (0.746, 0.2123, -0.4052), (0.746, 0.3651, 8.941e-08), (0.04127, 0.2423, -0.4052), (0.04127, -0.4154, -2.98e-08), (0.04127, 0.4166, 1.49e-07), (0.04127, -0.2414, -0.4052), (0.05506, 0.1917, -0.4052), (0.05506, -0.1915, -0.4052), (0.05506, 0.3296, 8.941e-08), (0.05506, -0.3296, -5.96e-08), (0.05506, 0.3651, 8.941e-08), (0.05506, 0.2123, -0.4052), (-0.01599, -0.2202, -0.4052), (0.816, -0.3779, -2.913e-08), (0.692, -0.3645, -5.96e-08), (0.1101, -0.3645, -5.96e-08), (0.1101, -0.2118, -0.4052), (0.692, -0.2118, -0.4052), (-0.01599, -0.3791, -2.98e-08), (0.816, -0.2202, -0.4052), (0.746, -0.3645, -5.96e-08), (0.746, -0.2118, -0.4052), (0.05506, -0.2118, -0.4052), (0.05506, -0.3645, -5.96e-08), (2.98e-08, -0.3994, -0.1403), (2.98e-08, 0.4006, -0.1403), (0.8, 0.4006, -0.1403), (0.8, -0.3994, -0.1403), (0.692, -0.3994, -0.1403), (0.1101, -0.3994, -0.1403), (0.1101, 0.4006, -0.1403), (0.692, 0.4006, -0.1403), (0.8, 0.3307, -0.1403), (0.8, -0.3284, -0.1403), (2.98e-08, -0.3296, -0.1403), (2.98e-08, 0.3296, -0.1403), (0.7598, -0.4154, -0.1403), (0.7598, 0.4166, -0.1403), (0.816, 0.3808, -0.1403), (-0.01599, 0.3796, -0.1403), (0.04127, 0.4166, -0.1403), (0.04127, -0.4154, -0.1403), (-0.01599, -0.3791, -0.1403), (0.816, -0.3779, -0.1403), (-0.01097, 0.06395, -0.4052), (-0.01097, -0.06376, -0.4052), (2.98e-08, -0.1099, 0.0), (2.98e-08, 0.1099, 2.98e-08), (0.8185, -0.06376, -0.4052), (0.8185, 0.06395, -0.4052), (0.8, 0.111, 3.047e-08), (0.8, -0.1087, 6.679e-10), (0.692, 0.1099, 2.98e-08), (0.692, -0.1099, 0.0), (0.1101, 0.1099, 2.98e-08), (0.1101, -0.1099, 0.0), (0.1101, 0.06395, -0.4052), (0.1101, -0.06376, -0.4052), (0.692, 0.06395, -0.4052), (0.692, -0.06376, -0.4052), (0.692, 0.1099, 2.98e-08), (0.692, -0.1099, 0.0), (0.1101, 0.1099, 2.98e-08), (0.1101, -0.1099, 0.0), (0.6752, 0.1035, -0.2519), (0.6752, -0.1035, -0.2519), (0.1269, 0.1035, -0.2519), (0.1269, -0.1035, -0.2519), (0.746, 0.06395, -0.4052), (0.746, -0.06376, -0.4052), (0.746, 0.1099, 2.98e-08), (0.746, -0.1099, 0.0), (0.05506, 0.1099, 2.98e-08), (0.05506, -0.1099, 0.0), (0.05506, 0.06395, -0.4052), (0.05506, -0.06376, -0.4052), (2.98e-08, -0.1099, -0.1403), (2.98e-08, 0.1099, -0.1403), (0.8, 0.111, -0.1403), (0.8, -0.1087, -0.1403), (0.8, 0.001177, 6.679e-10), (0.8, -4.721e-08, -0.1403), (0.8, 0.111, -0.07014), (0.8, -0.1087, -0.07014), (0.8, 0.001177, -0.07014), (0.8, -0.05375, 6.679e-10), (0.8, -0.05493, -0.1403), (0.8, 0.111, -0.1052), (0.8, -0.1087, -0.1052), (0.8, 0.0561, 3.047e-08), (0.8, 0.05493, -0.1403), (0.8, 0.111, -0.03507), (0.8, -0.1087, -0.03507), (0.8, -0.05375, -0.07014), (0.8, 0.0561, -0.07014), (0.8, 0.001177, -0.1052), (0.8, 0.001177, -0.03507), (0.8, 0.0561, -0.03507), (0.8, 0.0561, -0.1052), (0.8, -0.05375, -0.1052), (0.8, -0.05375, -0.03507), (2.98e-08, 0.3551, -0.2431), (0.8, 0.3551, -0.2431), (0.8, -0.3539, -0.2431), (0.692, -0.3539, -0.2431), (0.1101, -0.3539, -0.2431), (0.1101, 0.3551, -0.2431), (0.692, 0.3551, -0.2431), (0.8, 0.2921, -0.2431), (0.8, -0.292, -0.2431), (2.98e-08, -0.292, -0.2431), (2.98e-08, 0.2921, -0.2431), (0.7598, -0.3681, -0.2431), (0.7598, 0.3692, -0.2431), (0.816, 0.3365, -0.2431), (-0.01599, 0.3365, -0.2431), (0.04127, 0.3692, -0.2431), (0.04127, -0.3681, -0.2431), (-0.01599, -0.3359, -0.2431), (0.816, -0.3359, -0.2431), (2.98e-08, -0.3539, -0.2431), (0.8, 0.09739, -0.2431), (0.8, -0.09731, -0.2431), (2.98e-08, -0.09731, -0.2431), (2.98e-08, 0.09739, -0.2431), (2.98e-08, 0.3091, -0.3196), (0.8, 0.3091, -0.3196), (0.8, -0.308, -0.3196), (0.692, -0.308, -0.3196), (0.1101, -0.308, -0.3196), (0.1101, 0.3091, -0.3196), (0.692, 0.3091, -0.3196), (0.8, 0.2543, -0.3196), (0.8, -0.2541, -0.3196), (2.98e-08, -0.2541, -0.3196), (2.98e-08, 0.2543, -0.3196), (0.7598, -0.3203, -0.3196), (0.7598, 0.3214, -0.3196), (0.816, 0.2929, -0.3196), (-0.01599, 0.2929, -0.3196), (0.04127, 0.3214, -0.3196), (0.04127, -0.3203, -0.3196), (-0.01599, -0.2923, -0.3196), (0.816, -0.2923, -0.3196), (0.8, 0.08482, -0.3196), (0.8, -0.08465, -0.3196), (2.98e-08, -0.08465, -0.3196), (2.98e-08, 0.08482, -0.3196), (2.98e-08, -0.308, -0.3196), (0.8, -0.05493, 0.0), (0.8, -0.1099, 0.0), (0.8, -0.05493, -0.1403), (0.8, -0.1099, -0.1403), (0.8, 0.1099, -0.1052), (0.8, 0.1099, -0.1403), (0.8, -0.1099, -0.1052), (0.8, 0.05493, -0.1403), (0.8, -4.721e-08, -0.1403), (0.8, 0.1099, -0.03507), (0.8, 0.1099, -0.07014), (0.8, -0.1099, -0.03507), (0.8, -0.1099, -0.07014), (0.8, -0.05493, -0.07014), (0.8, 0.001177, -0.1052), (0.8, 0.1099, 2.98e-08), (0.8, 0.0561, 3.047e-08), (0.8, 0.05493, -0.07014), (0.8, 0.0561, -0.03507), (0.8, 0.05493, -0.1052), (0.8, -0.05375, -0.1052), (0.8, -0.05493, -0.03507), (0.8, -0.05375, 6.679e-10), (0.8, -0.1087, 6.679e-10), (0.8, -0.05375, -0.1403), (0.8, -0.1087, -0.1403), (0.8, 0.111, -0.1052), (0.8, 0.111, -0.1403), (0.8, -0.1087, -0.1052), (0.8, 0.0561, -0.1403), (0.8, 0.001177, -0.1403), (0.8, 0.111, -0.03507), (0.8, 0.111, -0.07014), (0.8, -0.1087, -0.03507), (0.8, -0.1087, -0.07014), (0.8, -0.05375, -0.07014), (0.8, 0.001177, -0.1052), (0.8, 0.111, 3.047e-08), (0.8, 0.0561, 3.047e-08), (0.8, 0.0561, -0.07014), (0.8, 0.0561, -0.03507), (0.8, 0.0561, -0.1052), (0.8, -0.05375, -0.1052), (0.8, -0.05375, -0.03507), (0.8577, -0.05375, 6.679e-10), (0.8577, -0.1087, 6.679e-10), (0.8577, -0.05375, -0.1403), (0.8577, -0.1087, -0.1403), (0.8577, 0.111, -0.1052), (0.8577, 0.111, -0.1403), (0.8577, -0.1087, -0.1052), (0.8577, 0.0561, -0.1403), (0.8577, 0.001177, -0.1403), (0.8577, 0.111, -0.03507), (0.8577, 0.111, -0.07014), (0.8577, -0.1087, -0.03507), (0.8577, -0.1087, -0.07014), (0.8577, -0.05375, -0.07014), (0.8577, 0.001177, -0.1052), (0.8577, 0.111, 3.047e-08), (0.8577, 0.0561, 3.047e-08), (0.8577, 0.0561, -0.07014), (0.8577, 0.0561, -0.03507), (0.8577, 0.0561, -0.1052), (0.8577, -0.05375, -0.1052), (0.8577, -0.05375, -0.03507), (0.1101, -0.06376, -0.4052), (0.1101, -0.1915, -0.4052), (0.692, -0.06376, -0.4052), (0.692, -0.1915, -0.4052), (0.692, 0.1917, -0.4052), (0.1101, 0.1917, -0.4052), (0.1101, 0.06395, -0.4052), (0.692, 0.06395, -0.4052), (0.1101, -0.06376, -0.3784), (0.1101, -0.1915, -0.3784), (0.692, -0.06376, -0.3784), (0.692, -0.1915, -0.3784), (0.692, 0.1917, -0.3784), (0.1101, 0.1917, -0.3784), (0.1101, 0.06395, -0.3784), (0.692, 0.06395, -0.3784), (0.1101, -0.27, -0.3624), (0.692, -0.27, -0.3624), (0.2556, 0.2462, -0.4052), (0.5465, -0.2643, -0.3838), (0.2556, -0.27, -0.3624), (0.5465, -0.27, -0.3624), (0.2556, -0.2643, -0.3838), (0.4011, -0.2643, -0.3838), (0.2556, -0.2453, -0.4052), (0.1101, -0.2643, -0.3838), (-0.01097, -0.1276, -0.4052), (0.8185, 0.1278, -0.4052), (0.8185, 0.223, -0.3624), (0.8185, -0.2228, -0.3624), (-0.01097, -0.2228, -0.3624), (-0.01097, 0.223, -0.3624), (-0.01097, 0.1278, -0.4052), (-0.01097, 9.529e-05, -0.4052), (0.8185, -0.1276, -0.4052), (0.8185, 9.531e-05, -0.4052), (0.8185, 0.07438, -0.3624), (0.8185, -0.07421, -0.3624), (-0.01097, -0.07421, -0.3624), (-0.01097, 0.07438, -0.3624), (2.98e-08, 0.1696, -0.3196), (0.8, -0.1694, -0.3196), (0.8, 0.1696, -0.3196), (0.8, 8.095e-05, -0.3196), (2.98e-08, -0.1694, -0.3196), (2.98e-08, 8.094e-05, -0.3196), (-0.01097, 8.812e-05, -0.3624), (-0.01097, -0.1485, -0.3624), (0.8185, 8.813e-05, -0.3624), (0.8185, 0.1487, -0.3624), (0.8185, -0.1485, -0.3624), (-0.01097, 0.1487, -0.3624), (0.4011, 0.2462, -0.4052), (0.1101, 0.271, -0.3624), (0.692, 0.271, -0.3624), (0.4011, 0.3091, -0.3196), (0.4011, 0.271, -0.3624), (0.4011, -0.2453, -0.4052), (0.692, -0.2643, -0.3838), (0.5465, -0.2453, -0.4052), (0.4011, -0.27, -0.3624), (0.4011, -0.308, -0.3196), (0.1101, 0.2653, -0.3838), (0.692, 0.2653, -0.3838), (0.5465, 0.2462, -0.4052), (0.5465, 0.271, -0.3624), (0.2556, 0.271, -0.3624), (0.4011, 0.2653, -0.3838), (0.2556, 0.2653, -0.3838), (0.5465, 0.2653, -0.3838), (0.7926, 0.2471, -0.1022), (0.8113, 0.2471, -0.1022), (0.7926, 0.2356, -0.07821), (0.8113, 0.2356, -0.07821), (0.7926, 0.2295, -0.05656), (0.8113, 0.2295, -0.05656), (0.7926, 0.2305, -0.04309), (0.8113, 0.2305, -0.04309), (0.7926, 0.2382, -0.04141), (0.8113, 0.2382, -0.04141), (0.7926, 0.2507, -0.05198), (0.8113, 0.2507, -0.05198), (0.7926, 0.2645, -0.07195), (0.8113, 0.2645, -0.07195), (0.7926, 0.2759, -0.09598), (0.8113, 0.2759, -0.09598), (0.7926, 0.282, -0.1176), (0.8113, 0.282, -0.1176), (0.7926, 0.281, -0.1311), (0.8113, 0.281, -0.1311), (0.7926, 0.2733, -0.1328), (0.8113, 0.2733, -0.1328), (0.7926, 0.2609, -0.1222), (0.8113, 0.2609, -0.1222), (0.7926, 0.2645, -0.2207), (0.8113, 0.2645, -0.2207), (0.7926, 0.2507, -0.2407), (0.8113, 0.2507, -0.2407), (0.7926, 0.2382, -0.2512), (0.8113, 0.2382, -0.2512), (0.7926, 0.2305, -0.2496), (0.8113, 0.2305, -0.2496), (0.7926, 0.2295, -0.2361), (0.8113, 0.2295, -0.2361), (0.7926, 0.2356, -0.2144), (0.8113, 0.2356, -0.2144), (0.7926, 0.2471, -0.1904), (0.8113, 0.2471, -0.1904), (0.7926, 0.2609, -0.1704), (0.8113, 0.2609, -0.1704), (0.7926, 0.2733, -0.1599), (0.8113, 0.2733, -0.1599), (0.7926, 0.281, -0.1616), (0.8113, 0.281, -0.1616), (0.7926, 0.282, -0.175), (0.8113, 0.282, -0.175), (0.7926, 0.2759, -0.1967), (0.8113, 0.2759, -0.1967), (0.7926, -0.2645, -0.07195), (0.8113, -0.2645, -0.07195), (0.7926, -0.2507, -0.05198), (0.8113, -0.2507, -0.05198), (0.7926, -0.2382, -0.04141), (0.8113, -0.2382, -0.04141), (0.7926, -0.2305, -0.04309), (0.8113, -0.2305, -0.04309), (0.7926, -0.2295, -0.05656), (0.8113, -0.2295, -0.05656), (0.7926, -0.2356, -0.07821), (0.8113, -0.2356, -0.07821), (0.7926, -0.2471, -0.1022), (0.8113, -0.2471, -0.1022), (0.7926, -0.2609, -0.1222), (0.8113, -0.2609, -0.1222), (0.7926, -0.2733, -0.1328), (0.8113, -0.2733, -0.1328), (0.7926, -0.281, -0.1311), (0.8113, -0.281, -0.1311), (0.7926, -0.282, -0.1176), (0.8113, -0.282, -0.1176), (0.7926, -0.2759, -0.09598), (0.8113, -0.2759, -0.09598), (0.7926, -0.2471, -0.1904), (0.8113, -0.2471, -0.1904), (0.7926, -0.2356, -0.2144), (0.8113, -0.2356, -0.2144), (0.7926, -0.2295, -0.2361), (0.8113, -0.2295, -0.2361), (0.7926, -0.2305, -0.2496), (0.8113, -0.2305, -0.2496), (0.7926, -0.2382, -0.2512), (0.8113, -0.2382, -0.2512), (0.7926, -0.2507, -0.2407), (0.8113, -0.2507, -0.2407), (0.7926, -0.2645, -0.2207), (0.8113, -0.2645, -0.2207), (0.7926, -0.2759, -0.1967), (0.8113, -0.2759, -0.1967), (0.7926, -0.282, -0.175), (0.8113, -0.282, -0.175), (0.7926, -0.281, -0.1616), (0.8113, -0.281, -0.1616), (0.7926, -0.2733, -0.1599), (0.8113, -0.2733, -0.1599), (0.7926, -0.2609, -0.1704), (0.8113, -0.2609, -0.1704), (2.98e-08, 0.0, 0.0), (2.98e-08, -1.49e-08, -0.1403), (2.98e-08, -0.1099, -0.07014), (2.98e-08, 0.1099, -0.07014), (2.98e-08, -7.451e-09, -0.07014)], [], [(95, 48, 3, 81), (93, 40, 7, 82), (99, 69, 5, 83), (97, 59, 1, 80), (77, 75, 4, 41), (79, 74, 1, 59), (76, 70, 14, 43), (70, 71, 15, 14), (78, 72, 12, 61), (72, 73, 13, 330, 328, 295, 12), (92, 43, 14, 84), (9, 333, 339, 289), (96, 60, 10, 86), (86, 10, 11, 87), (54, 55, 30, 28), (112, 28, 276, 277), (67, 54, 28, 62), (131, 113, 29, 63), (52, 53, 26, 24), (27, 25, 33, 35), (57, 52, 24, 44), (127, 109, 25, 45), (66, 48, 19, 64), (129, 102, 18, 65), (56, 49, 21, 46), (125, 104, 305, 20, 47), (94, 51, 22, 88), (135, 144, 139, 148, 107, 23, 89), (98, 74, 18, 90), (133, 440, 103, 19, 91), (32, 34, 38, 36), (111, 27, 35, 119), (108, 24, 32, 116), (24, 26, 34, 32), (121, 123, 39, 37), (116, 32, 36, 120), (35, 33, 37, 39), (119, 35, 39, 123), (115, 125, 47, 31), (55, 56, 46, 30), (107, 127, 45, 23), (51, 57, 44, 22), (83, 5, 43, 92), (69, 76, 43, 5), (73, 77, 41, 13), (87, 11, 40, 93), (7, 40, 57, 51), (8, 42, 56, 55), (82, 7, 51, 94), (42, 6, 49, 56), (60, 3, 48, 66), (40, 11, 52, 57), (11, 10, 53, 52), (58, 9, 54, 67), (9, 289, 323, 335, 8, 55, 54), (91, 19, 48, 95), (2, 58, 67, 50), (10, 60, 66, 53), (111, 129, 65, 27), (53, 66, 64, 26), (101, 131, 63, 17, 297), (50, 67, 62, 16), (81, 3, 60, 96), (68, 78, 61, 0), (71, 79, 59, 15), (85, 15, 59, 97), (27, 65, 79, 71), (17, 63, 78, 68), (31, 47, 77, 73), (23, 45, 76, 69), (80, 1, 74, 98), (29, 31, 73, 72), (63, 29, 72, 78), (25, 27, 71, 70), (45, 25, 70, 76), (65, 18, 74, 79), (47, 20, 75, 77), (89, 23, 69, 99), (165, 89, 99, 175), (176, 80, 98, 174), (161, 85, 97, 173), (157, 81, 96, 172), (167, 91, 95, 171), (158, 82, 94, 170), (163, 87, 93, 169), (159, 83, 92, 168), (180, 133, 91, 167), (174, 98, 90, 166), (178, 135, 89, 165), (170, 94, 88, 164), (162, 86, 87, 163), (172, 96, 86, 162), (296, 293, 291, 287), (168, 92, 84, 160), (173, 97, 80, 176), (175, 99, 83, 159), (169, 93, 82, 158), (171, 95, 81, 157), (164, 88, 134, 177), (177, 134, 146, 137, 142, 135, 178), (166, 90, 132, 179), (179, 132, 438, 133, 180), (16, 62, 130, 100, 303), (100, 130, 131, 101, 304), (26, 64, 128, 110), (110, 128, 129, 111), (22, 44, 126, 106), (106, 126, 127, 107, 141, 136, 145), (30, 46, 124, 114), (114, 124, 125, 115), (34, 118, 122, 38), (118, 119, 123, 122), (33, 117, 121, 37), (117, 116, 120, 121), (36, 38, 122, 120), (120, 122, 123, 121), (25, 109, 117, 33), (109, 108, 116, 117), (26, 110, 118, 34), (110, 111, 119, 118), (90, 18, 102, 439, 132), (441, 437, 103, 440), (88, 22, 106, 147, 138, 143, 134), (143, 138, 215, 209), (46, 21, 298, 105, 124), (124, 105, 306, 104, 125), (64, 19, 103, 128), (128, 103, 437, 102, 129), (44, 24, 108, 126), (126, 108, 109, 127), (62, 28, 112, 130), (130, 112, 113, 131), (31, 29, 272, 274), (30, 114, 278, 275), (138, 147, 214, 215), (154, 150, 140, 151), (153, 145, 136, 152), (150, 153, 152, 140), (154, 151, 219, 224), (141, 107, 206, 205), (142, 137, 213, 207), (155, 149, 218, 225), (137, 146, 212, 213), (145, 153, 223, 221), (107, 148, 216, 206), (151, 140, 149, 155), (135, 142, 207, 208), (140, 152, 156, 149), (152, 136, 141, 156), (202, 179, 180, 203, 316), (190, 166, 179, 202, 315), (200, 177, 178, 201, 314), (188, 164, 177, 200, 313), (195, 171, 157, 181), (193, 169, 158, 182), (199, 175, 159, 183), (197, 173, 176, 204), (192, 168, 160, 184), (289, 339, 338, 323), (196, 172, 162, 186), (186, 162, 163, 187, 326), (194, 170, 164, 188), (201, 178, 165, 189, 312), (198, 174, 166, 190), (203, 180, 167, 191, 311), (183, 159, 168, 192), (187, 163, 169, 193), (182, 158, 170, 194), (191, 167, 171, 195), (181, 157, 172, 196), (185, 161, 173, 197), (204, 176, 174, 198), (189, 165, 175, 199), (20, 300, 189, 199, 75), (0, 204, 198, 68), (12, 296, 287, 185, 197, 61), (2, 181, 196, 58), (16, 302, 191, 195, 50), (6, 182, 194, 49), (8, 334, 325, 187, 193, 42), (4, 183, 192, 41), (322, 311, 191, 302), (68, 198, 190, 301, 17), (321, 312, 189, 300), (49, 194, 188, 299, 21), (327, 326, 187, 325, 336), (58, 196, 186, 324, 333, 9), (290, 329, 288, 292), (41, 192, 184, 288, 329, 13), (61, 197, 204, 0), (75, 199, 183, 4), (42, 193, 182, 6), (50, 195, 181, 2), (320, 313, 200, 307), (319, 314, 201, 308), (318, 315, 202, 309), (317, 316, 203, 310), (220, 221, 243, 242), (221, 223, 245, 243), (213, 212, 234, 235), (217, 211, 233, 239), (223, 222, 244, 245), (211, 208, 230, 233), (219, 225, 247, 241), (209, 215, 237, 231), (210, 209, 231, 232), (207, 213, 235, 229), (134, 143, 209, 210), (148, 139, 217, 216), (139, 144, 211, 217), (144, 135, 208, 211), (149, 156, 226, 218), (106, 145, 221, 220), (150, 154, 224, 222), (156, 141, 205, 226), (146, 134, 210, 212), (147, 106, 220, 214), (151, 155, 225, 219), (153, 150, 222, 223), (242, 243, 265, 264), (243, 245, 267, 265), (235, 234, 256, 257), (239, 233, 255, 261), (245, 244, 266, 267), (233, 230, 252, 255), (241, 247, 269, 263), (231, 237, 259, 253), (232, 231, 253, 254), (229, 235, 257, 251), (225, 218, 240, 247), (215, 214, 236, 237), (224, 219, 241, 246), (212, 210, 232, 234), (216, 217, 239, 238), (214, 220, 242, 236), (218, 226, 248, 240), (205, 206, 228, 227), (206, 216, 238, 228), (226, 205, 227, 248), (222, 224, 246, 244), (208, 207, 229, 230), (270, 249, 250, 260), (269, 262, 261, 255), (259, 258, 267, 266), (258, 264, 265, 267), (256, 268, 263, 257), (254, 253, 268, 256), (253, 259, 266, 268), (251, 269, 255, 252), (257, 263, 269, 251), (262, 270, 260, 261), (247, 240, 262, 269), (237, 236, 258, 259), (246, 241, 263, 268), (234, 232, 254, 256), (238, 239, 261, 260), (236, 242, 264, 258), (240, 248, 270, 262), (227, 228, 250, 249), (228, 238, 260, 250), (248, 227, 249, 270), (244, 246, 268, 266), (230, 229, 251, 252), (276, 275, 283, 284), (277, 276, 284, 285), (275, 278, 286, 283), (115, 31, 274, 273), (29, 113, 271, 272), (114, 115, 273, 278), (113, 112, 277, 271), (28, 30, 275, 276), (279, 281, 282, 280), (284, 283, 286, 285), (285, 286, 281, 279), (272, 271, 279, 280), (278, 273, 281, 286), (271, 277, 285, 279), (274, 272, 280, 282), (273, 274, 282, 281), (330, 13, 329, 290), (328, 330, 290, 294), (293, 294, 331, 291), (287, 291, 331, 332, 185), (294, 290, 292, 331), (331, 292, 288, 184, 332), (15, 85, 84, 14), (184, 160, 161, 185, 332), (295, 328, 294, 293), (12, 295, 293, 296), (304, 317, 310, 100), (101, 309, 317, 304), (309, 202, 316, 317), (297, 318, 309, 101), (17, 301, 318, 297), (301, 190, 315, 318), (306, 319, 308, 104), (105, 307, 319, 306), (307, 200, 314, 319), (298, 320, 307, 105), (21, 299, 320, 298), (299, 188, 313, 320), (305, 321, 300, 20), (104, 308, 321, 305), (308, 201, 312, 321), (303, 322, 302, 16), (100, 310, 322, 303), (310, 203, 311, 322), (340, 336, 325, 334), (339, 337, 327, 338), (324, 186, 326, 327, 337), (160, 84, 85, 161), (333, 324, 337, 339), (335, 340, 334, 8), (323, 338, 340, 335), (338, 327, 336, 340), (341, 342, 344, 343), (343, 344, 346, 345), (345, 346, 348, 347), (347, 348, 350, 349), (349, 350, 352, 351), (351, 352, 354, 353), (353, 354, 356, 355), (355, 356, 358, 357), (357, 358, 360, 359), (359, 360, 362, 361), (344, 342, 364, 362, 360, 358, 356, 354, 352, 350, 348, 346), (361, 362, 364, 363), (363, 364, 342, 341), (341, 343, 345, 347, 349, 351, 353, 355, 357, 359, 361, 363), (365, 366, 368, 367), (367, 368, 370, 369), (369, 370, 372, 371), (371, 372, 374, 373), (373, 374, 376, 375), (375, 376, 378, 377), (377, 378, 380, 379), (379, 380, 382, 381), (381, 382, 384, 383), (383, 384, 386, 385), (368, 366, 388, 386, 384, 382, 380, 378, 376, 374, 372, 370), (385, 386, 388, 387), (387, 388, 366, 365), (365, 367, 369, 371, 373, 375, 377, 379, 381, 383, 385, 387), (389, 390, 392, 391), (391, 392, 394, 393), (393, 394, 396, 395), (395, 396, 398, 397), (397, 398, 400, 399), (399, 400, 402, 401), (401, 402, 404, 403), (403, 404, 406, 405), (405, 406, 408, 407), (407, 408, 410, 409), (392, 390, 412, 410, 408, 406, 404, 402, 400, 398, 396, 394), (409, 410, 412, 411), (411, 412, 390, 389), (389, 391, 393, 395, 397, 399, 401, 403, 405, 407, 409, 411), (413, 414, 416, 415), (415, 416, 418, 417), (417, 418, 420, 419), (419, 420, 422, 421), (421, 422, 424, 423), (423, 424, 426, 425), (425, 426, 428, 427), (427, 428, 430, 429), (429, 430, 432, 431), (431, 432, 434, 433), (416, 414, 436, 434, 432, 430, 428, 426, 424, 422, 420, 418), (433, 434, 436, 435), (435, 436, 414, 413), (413, 415, 417, 419, 421, 423, 425, 427, 429, 431, 433, 435), (438, 441, 440, 133), (132, 439, 441, 438), (439, 102, 437, 441)])
me_cube_003.polygons.foreach_set('material_index', [1, 1, 1, 1, 1, 4, 4, 4, 1, 1, 1, 1, 1, 0, 1, 0, 1, 1, 4, 0, 4, 4, 4, 4, 1, 1, 1, 0, 1, 0, 4, 0, 0, 0, 4, 4, 4, 4, 1, 1, 4, 4, 1, 4, 1, 1, 4, 1, 1, 1, 4, 4, 4, 1, 1, 1, 1, 4, 4, 4, 1, 1, 1, 1, 4, 1, 4, 1, 1, 4, 1, 1, 1, 4, 4, 4, 1, 1, 1, 1, 1, 1, 1, 1, 1, 1, 0, 1, 0, 1, 0, 1, 1, 1, 1, 1, 1, 1, 0, 0, 0, 0, 1, 1, 4, 4, 4, 4, 1, 1, 4, 4, 4, 4, 4, 4, 0, 0, 0, 0, 0, 0, 0, 0, 1, 1, 4, 4, 4, 4, 1, 1, 0, 0, 0, 2, 2, 2, 0, 0, 0, 0, 0, 0, 0, 2, 0, 2, 2, 0, 0, 0, 0, 1, 1, 1, 1, 1, 1, 1, 0, 1, 0, 1, 0, 1, 1, 1, 1, 1, 1, 1, 1, 1, 1, 1, 1, 1, 1, 1, 1, 1, 1, 1, 1, 0, 1, 1, 1, 1, 1, 1, 1, 1, 1, 1, 1, 0, 0, 0, 0, 0, 0, 0, 0, 0, 0, 0, 0, 0, 0, 0, 0, 0, 0, 0, 0, 0, 0, 2, 2, 2, 2, 2, 2, 2, 2, 2, 2, 0, 0, 0, 0, 0, 0, 0, 0, 0, 0, 0, 0, 2, 2, 2, 2, 2, 2, 2, 2, 2, 2, 2, 2, 2, 2, 2, 2, 2, 2, 2, 2, 2, 2, 1, 1, 1, 0, 0, 0, 0, 0, 0, 0, 0, 1, 1, 1, 1, 1, 1, 1, 1, 0, 1, 0, 0, 0, 1, 1, 1, 1, 1, 1, 1, 1, 1, 1, 1, 1, 1, 1, 1, 1, 1, 1, 1, 1, 1, 1, 0, 0, 1, 1, 1, 1, 5, 5, 5, 5, 5, 5, 5, 5, 5, 5, 5, 5, 5, 5, 5, 5, 5, 5, 5, 5, 5, 5, 5, 5, 5, 5, 5, 5, 5, 5, 5, 5, 5, 5, 5, 5, 5, 5, 5, 5, 5, 5, 5, 5, 5, 5, 5, 5, 5, 5, 5, 5, 5, 5, 5, 5, 0, 0, 0])
_uv = me_cube_003.uv_layers.new(name='UVMap')
_uv.uv.foreach_set('vector', [0.5544, 0.2083, 0.625, 0.2083, 0.625, 0.25, 0.5544, 0.25, 0.5544, 0.4583, 0.625, 0.4583, 0.625, 0.5, 0.5544, 0.5, 0.5544, 0.7083, 0.625, 0.7083, 0.625, 0.75, 0.5544, 0.75, 0.5544, 0.9583, 0.625, 0.9583, 0.625, 1.0, 0.5544, 1.0, 0.3333, 0.7083, 0.375, 0.7083, 0.375, 0.75, 0.3333, 0.75, 0.8333, 0.7083, 0.875, 0.7083, 0.875, 0.75, 0.8333, 0.75, 0.6667, 0.7083, 0.7083, 0.7083, 0.7083, 0.75, 0.6667, 0.75, 0.7083, 0.7083, 0.7917, 0.7083, 0.7917, 0.75, 0.7083, 0.75, 0.1667, 0.7083, 0.2083, 0.7083, 0.2083, 0.75, 0.1667, 0.75, 0.2083, 0.7083, 0.2917, 0.7083, 0.2917, 0.75, 0.2708, 0.75, 0.25, 0.75, 0.2292, 0.75, 0.2083, 0.75, 0.5544, 0.7917, 0.625, 0.7917, 0.625, 0.8333, 0.5544, 0.8333, 0.375, 0.3333, 0.3862, 0.3333, 0.3862, 0.3542, 0.375, 0.3542, 0.5544, 0.2917, 0.625, 0.2917, 0.625, 0.3333, 0.5544, 0.3333, 0.5544, 0.3333, 0.625, 0.3333, 0.625, 0.4167, 0.5544, 0.4167, 0.2083, 0.5417, 0.2917, 0.5417, 0.2917, 0.5833, 0.2083, 0.5833, 0.2083, 0.6111, 0.2083, 0.5833, 0.2083, 0.5833, 0.2083, 0.6111, 0.1667, 0.5417, 0.2083, 0.5417, 0.2083, 0.5833, 0.1667, 0.5833, 0.1667, 0.6389, 0.2083, 0.6389, 0.2083, 0.6667, 0.1667, 0.6667, 0.7083, 0.5417, 0.7917, 0.5417, 0.7917, 0.5833, 0.7083, 0.5833, 0.7917, 0.6667, 0.7083, 0.6667, 0.7083, 0.6667, 0.7917, 0.6667, 0.6667, 0.5417, 0.7083, 0.5417, 0.7083, 0.5833, 0.6667, 0.5833, 0.6667, 0.6389, 0.7083, 0.6389, 0.7083, 0.6667, 0.6667, 0.6667, 0.8333, 0.5417, 0.875, 0.5417, 0.875, 0.5833, 0.8333, 0.5833, 0.8333, 0.6389, 0.875, 0.6389, 0.875, 0.6667, 0.8333, 0.6667, 0.3333, 0.5417, 0.375, 0.5417, 0.375, 0.5833, 0.3333, 0.5833, 0.3333, 0.6389, 0.375, 0.6389, 0.375, 0.6528, 0.375, 0.6667, 0.3333, 0.6667, 0.5544, 0.5417, 0.625, 0.5417, 0.625, 0.5833, 0.5544, 0.5833, 0.5544, 0.6389, 0.572, 0.6389, 0.5897, 0.6389, 0.6073, 0.6389, 0.625, 0.6389, 0.625, 0.6667, 0.5544, 0.6667, 0.5544, 0.04167, 0.625, 0.04167, 0.625, 0.08333, 0.5544, 0.08333, 0.5544, 0.1389, 0.5897, 0.1389, 0.625, 0.1389, 0.625, 0.1667, 0.5544, 0.1667, 0.7083, 0.5833, 0.7917, 0.5833, 0.7917, 0.5833, 0.7083, 0.5833, 0.7917, 0.6389, 0.7917, 0.6667, 0.7917, 0.6667, 0.7917, 0.6389, 0.7083, 0.6111, 0.7083, 0.5833, 0.7083, 0.5833, 0.7083, 0.6111, 0.7083, 0.5833, 0.7917, 0.5833, 0.7917, 0.5833, 0.7083, 0.5833, 0.7083, 0.6389, 0.7917, 0.6389, 0.7917, 0.6667, 0.7083, 0.6667, 0.7083, 0.6111, 0.7083, 0.5833, 0.7083, 0.5833, 0.7083, 0.6111, 0.7917, 0.6667, 0.7083, 0.6667, 0.7083, 0.6667, 0.7917, 0.6667, 0.7917, 0.6389, 0.7917, 0.6667, 0.7917, 0.6667, 0.7917, 0.6389, 0.2917, 0.6389, 0.3333, 0.6389, 0.3333, 0.6667, 0.2917, 0.6667, 0.2917, 0.5417, 0.3333, 0.5417, 0.3333, 0.5833, 0.2917, 0.5833, 0.625, 0.6389, 0.6667, 0.6389, 0.6667, 0.6667, 0.625, 0.6667, 0.625, 0.5417, 0.6667, 0.5417, 0.6667, 0.5833, 0.625, 0.5833, 0.5544, 0.75, 0.625, 0.75, 0.625, 0.7917, 0.5544, 0.7917, 0.625, 0.7083, 0.6667, 0.7083, 0.6667, 0.75, 0.625, 0.75, 0.2917, 0.7083, 0.3333, 0.7083, 0.3333, 0.75, 0.2917, 0.75, 0.5544, 0.4167, 0.625, 0.4167, 0.625, 0.4583, 0.5544, 0.4583, 0.625, 0.5, 0.6667, 0.5, 0.6667, 0.5417, 0.625, 0.5417, 0.2917, 0.5, 0.3333, 0.5, 0.3333, 0.5417, 0.2917, 0.5417, 0.5544, 0.5, 0.625, 0.5, 0.625, 0.5417, 0.5544, 0.5417, 0.3333, 0.5, 0.375, 0.5, 0.375, 0.5417, 0.3333, 0.5417, 0.8333, 0.5, 0.875, 0.5, 0.875, 0.5417, 0.8333, 0.5417, 0.6667, 0.5, 0.7083, 0.5, 0.7083, 0.5417, 0.6667, 0.5417, 0.7083, 0.5, 0.7917, 0.5, 0.7917, 0.5417, 0.7083, 0.5417, 0.1667, 0.5, 0.2083, 0.5, 0.2083, 0.5417, 0.1667, 0.5417, 0.2083, 0.5, 0.2292, 0.5, 0.25, 0.5, 0.2708, 0.5, 0.2917, 0.5, 0.2917, 0.5417, 0.2083, 0.5417, 0.5544, 0.1667, 0.625, 0.1667, 0.625, 0.2083, 0.5544, 0.2083, 0.125, 0.5, 0.1667, 0.5, 0.1667, 0.5417, 0.125, 0.5417, 0.7917, 0.5, 0.8333, 0.5, 0.8333, 0.5417, 0.7917, 0.5417, 0.7917, 0.6389, 0.8333, 0.6389, 0.8333, 0.6667, 0.7917, 0.6667, 0.7917, 0.5417, 0.8333, 0.5417, 0.8333, 0.5833, 0.7917, 0.5833, 0.125, 0.6389, 0.1667, 0.6389, 0.1667, 0.6667, 0.125, 0.6667, 0.125, 0.6528, 0.125, 0.5417, 0.1667, 0.5417, 0.1667, 0.5833, 0.125, 0.5833, 0.5544, 0.25, 0.625, 0.25, 0.625, 0.2917, 0.5544, 0.2917, 0.125, 0.7083, 0.1667, 0.7083, 0.1667, 0.75, 0.125, 0.75, 0.7917, 0.7083, 0.8333, 0.7083, 0.8333, 0.75, 0.7917, 0.75, 0.5544, 0.9167, 0.625, 0.9167, 0.625, 0.9583, 0.5544, 0.9583, 0.7917, 0.6667, 0.8333, 0.6667, 0.8333, 0.7083, 0.7917, 0.7083, 0.125, 0.6667, 0.1667, 0.6667, 0.1667, 0.7083, 0.125, 0.7083, 0.2917, 0.6667, 0.3333, 0.6667, 0.3333, 0.7083, 0.2917, 0.7083, 0.625, 0.6667, 0.6667, 0.6667, 0.6667, 0.7083, 0.625, 0.7083, 0.5544, 0.0, 0.625, 0.0, 0.625, 0.04167, 0.5544, 0.04167, 0.2083, 0.6667, 0.2917, 0.6667, 0.2917, 0.7083, 0.2083, 0.7083, 0.1667, 0.6667, 0.2083, 0.6667, 0.2083, 0.7083, 0.1667, 0.7083, 0.7083, 0.6667, 0.7917, 0.6667, 0.7917, 0.7083, 0.7083, 0.7083, 0.6667, 0.6667, 0.7083, 0.6667, 0.7083, 0.7083, 0.6667, 0.7083, 0.8333, 0.6667, 0.875, 0.6667, 0.875, 0.7083, 0.8333, 0.7083, 0.3333, 0.6667, 0.375, 0.6667, 0.375, 0.7083, 0.3333, 0.7083, 0.5544, 0.6667, 0.625, 0.6667, 0.625, 0.7083, 0.5544, 0.7083, 0.4647, 0.6667, 0.5544, 0.6667, 0.5544, 0.7083, 0.4647, 0.7083, 0.4647, 0.0, 0.5544, 0.0, 0.5544, 0.04167, 0.4647, 0.04167, 0.4647, 0.9167, 0.5544, 0.9167, 0.5544, 0.9583, 0.4647, 0.9583, 0.4647, 0.25, 0.5544, 0.25, 0.5544, 0.2917, 0.4647, 0.2917, 0.4647, 0.1667, 0.5544, 0.1667, 0.5544, 0.2083, 0.4647, 0.2083, 0.4647, 0.5, 0.5544, 0.5, 0.5544, 0.5417, 0.4647, 0.5417, 0.4647, 0.4167, 0.5544, 0.4167, 0.5544, 0.4583, 0.4647, 0.4583, 0.4647, 0.75, 0.5544, 0.75, 0.5544, 0.7917, 0.4647, 0.7917, 0.4647, 0.1389, 0.5544, 0.1389, 0.5544, 0.1667, 0.4647, 0.1667, 0.4647, 0.04167, 0.5544, 0.04167, 0.5544, 0.08333, 0.4647, 0.08333, 0.4647, 0.6389, 0.5544, 0.6389, 0.5544, 0.6667, 0.4647, 0.6667, 0.4647, 0.5417, 0.5544, 0.5417, 0.5544, 0.5833, 0.4647, 0.5833, 0.4647, 0.3333, 0.5544, 0.3333, 0.5544, 0.4167, 0.4647, 0.4167, 0.4647, 0.2917, 0.5544, 0.2917, 0.5544, 0.3333, 0.4647, 0.3333, 0.3862, 0.9167, 0.3862, 0.8958, 0.3974, 0.8958, 0.3974, 0.9167, 0.4647, 0.7917, 0.5544, 0.7917, 0.5544, 0.8333, 0.4647, 0.8333, 0.4647, 0.9583, 0.5544, 0.9583, 0.5544, 1.0, 0.4647, 1.0, 0.4647, 0.7083, 0.5544, 0.7083, 0.5544, 0.75, 0.4647, 0.75, 0.4647, 0.4583, 0.5544, 0.4583, 0.5544, 0.5, 0.4647, 0.5, 0.4647, 0.2083, 0.5544, 0.2083, 0.5544, 0.25, 0.4647, 0.25, 0.4647, 0.5833, 0.5544, 0.5833, 0.5544, 0.6111, 0.4647, 0.6111, 0.4647, 0.6111, 0.5544, 0.6111, 0.5544, 0.6181, 0.5544, 0.625, 0.5544, 0.6319, 0.5544, 0.6389, 0.4647, 0.6389, 0.4647, 0.08333, 0.5544, 0.08333, 0.5544, 0.1111, 0.4647, 0.1111, 0.4647, 0.1111, 0.5544, 0.1111, 0.5544, 0.125, 0.5544, 0.1389, 0.4647, 0.1389, 0.125, 0.5833, 0.1667, 0.5833, 0.1667, 0.6111, 0.125, 0.6111, 0.125, 0.5972, 0.125, 0.6111, 0.1667, 0.6111, 0.1667, 0.6389, 0.125, 0.6389, 0.125, 0.625, 0.7917, 0.5833, 0.8333, 0.5833, 0.8333, 0.6111, 0.7917, 0.6111, 0.7917, 0.6111, 0.8333, 0.6111, 0.8333, 0.6389, 0.7917, 0.6389, 0.625, 0.5833, 0.6667, 0.5833, 0.6667, 0.6111, 0.625, 0.6111, 0.625, 0.6111, 0.6667, 0.6111, 0.6667, 0.6389, 0.625, 0.6389, 0.625, 0.6319, 0.625, 0.625, 0.625, 0.6181, 0.2917, 0.5833, 0.3333, 0.5833, 0.3333, 0.6111, 0.2917, 0.6111, 0.2917, 0.6111, 0.3333, 0.6111, 0.3333, 0.6389, 0.2917, 0.6389, 0.7917, 0.5833, 0.7917, 0.6111, 0.7917, 0.6111, 0.7917, 0.5833, 0.7917, 0.6111, 0.7917, 0.6389, 0.7917, 0.6389, 0.7917, 0.6111, 0.7083, 0.6667, 0.7083, 0.6389, 0.7083, 0.6389, 0.7083, 0.6667, 0.7083, 0.6389, 0.7083, 0.6111, 0.7083, 0.6111, 0.7083, 0.6389, 0.7083, 0.5833, 0.7917, 0.5833, 0.7917, 0.6111, 0.7083, 0.6111, 0.7083, 0.6111, 0.7917, 0.6111, 0.7917, 0.6389, 0.7083, 0.6389, 0.7083, 0.6667, 0.7083, 0.6389, 0.7083, 0.6389, 0.7083, 0.6667, 0.7083, 0.6389, 0.7083, 0.6111, 0.7083, 0.6111, 0.7083, 0.6389, 0.7917, 0.5833, 0.7917, 0.6111, 0.7917, 0.6111, 0.7917, 0.5833, 0.7917, 0.6111, 0.7917, 0.6389, 0.7917, 0.6389, 0.7917, 0.6111, 0.5544, 0.08333, 0.625, 0.08333, 0.625, 0.1111, 0.5897, 0.1111, 0.5544, 0.1111, 0.5897, 0.125, 0.625, 0.125, 0.625, 0.1389, 0.5897, 0.1389, 0.5544, 0.5833, 0.625, 0.5833, 0.625, 0.6111, 0.6073, 0.6111, 0.5897, 0.6111, 0.572, 0.6111, 0.5544, 0.6111, 0.572, 0.6111, 0.5897, 0.6111, 0.5897, 0.6111, 0.572, 0.6111, 0.3333, 0.5833, 0.375, 0.5833, 0.375, 0.5972, 0.375, 0.6111, 0.3333, 0.6111, 0.3333, 0.6111, 0.375, 0.6111, 0.375, 0.625, 0.375, 0.6389, 0.3333, 0.6389, 0.8333, 0.5833, 0.875, 0.5833, 0.875, 0.6111, 0.8333, 0.6111, 0.8333, 0.6111, 0.875, 0.6111, 0.875, 0.625, 0.875, 0.6389, 0.8333, 0.6389, 0.6667, 0.5833, 0.7083, 0.5833, 0.7083, 0.6111, 0.6667, 0.6111, 0.6667, 0.6111, 0.7083, 0.6111, 0.7083, 0.6389, 0.6667, 0.6389, 0.1667, 0.5833, 0.2083, 0.5833, 0.2083, 0.6111, 0.1667, 0.6111, 0.1667, 0.6111, 0.2083, 0.6111, 0.2083, 0.6389, 0.1667, 0.6389, 0.2917, 0.6667, 0.2083, 0.6667, 0.2083, 0.6667, 0.2917, 0.6667, 0.2917, 0.5833, 0.2917, 0.6111, 0.2917, 0.6111, 0.2917, 0.5833, 0.5897, 0.6111, 0.6073, 0.6111, 0.6073, 0.6111, 0.5897, 0.6111, 0.572, 0.6181, 0.5897, 0.6181, 0.5897, 0.625, 0.572, 0.625, 0.6073, 0.6181, 0.625, 0.6181, 0.625, 0.625, 0.6073, 0.625, 0.5897, 0.6181, 0.6073, 0.6181, 0.6073, 0.625, 0.5897, 0.625, 0.572, 0.6181, 0.572, 0.625, 0.572, 0.625, 0.572, 0.6181, 0.625, 0.6319, 0.625, 0.6389, 0.625, 0.6389, 0.625, 0.6319, 0.5544, 0.6319, 0.5544, 0.625, 0.5544, 0.625, 0.5544, 0.6319, 0.572, 0.6319, 0.5897, 0.6319, 0.5897, 0.6319, 0.572, 0.6319, 0.5544, 0.625, 0.5544, 0.6181, 0.5544, 0.6181, 0.5544, 0.625, 0.625, 0.6181, 0.6073, 0.6181, 0.6073, 0.6181, 0.625, 0.6181, 0.625, 0.6389, 0.6073, 0.6389, 0.6073, 0.6389, 0.625, 0.6389, 0.572, 0.625, 0.5897, 0.625, 0.5897, 0.6319, 0.572, 0.6319, 0.5544, 0.6389, 0.5544, 0.6319, 0.5544, 0.6319, 0.5544, 0.6389, 0.5897, 0.625, 0.6073, 0.625, 0.6073, 0.6319, 0.5897, 0.6319, 0.6073, 0.625, 0.625, 0.625, 0.625, 0.6319, 0.6073, 0.6319, 0.4198, 0.1111, 0.4647, 0.1111, 0.4647, 0.1389, 0.4198, 0.1389, 0.4198, 0.125, 0.4198, 0.08333, 0.4647, 0.08333, 0.4647, 0.1111, 0.4198, 0.1111, 0.4198, 0.09722, 0.4198, 0.6111, 0.4647, 0.6111, 0.4647, 0.6389, 0.4198, 0.6389, 0.4198, 0.625, 0.4198, 0.5833, 0.4647, 0.5833, 0.4647, 0.6111, 0.4198, 0.6111, 0.4198, 0.5972, 0.4198, 0.2083, 0.4647, 0.2083, 0.4647, 0.25, 0.4198, 0.25, 0.4198, 0.4583, 0.4647, 0.4583, 0.4647, 0.5, 0.4198, 0.5, 0.4198, 0.7083, 0.4647, 0.7083, 0.4647, 0.75, 0.4198, 0.75, 0.4198, 0.9583, 0.4647, 0.9583, 0.4647, 1.0, 0.4198, 1.0, 0.4198, 0.7917, 0.4647, 0.7917, 0.4647, 0.8333, 0.4198, 0.8333, 0.375, 0.3542, 0.3862, 0.3542, 0.3862, 0.375, 0.375, 0.375, 0.4198, 0.2917, 0.4647, 0.2917, 0.4647, 0.3333, 0.4198, 0.3333, 0.4198, 0.3333, 0.4647, 0.3333, 0.4647, 0.4167, 0.4198, 0.4167, 0.4198, 0.375, 0.4198, 0.5417, 0.4647, 0.5417, 0.4647, 0.5833, 0.4198, 0.5833, 0.4198, 0.6389, 0.4647, 0.6389, 0.4647, 0.6667, 0.4198, 0.6667, 0.4198, 0.6528, 0.4198, 0.04167, 0.4647, 0.04167, 0.4647, 0.08333, 0.4198, 0.08333, 0.4198, 0.1389, 0.4647, 0.1389, 0.4647, 0.1667, 0.4198, 0.1667, 0.4198, 0.1528, 0.4198, 0.75, 0.4647, 0.75, 0.4647, 0.7917, 0.4198, 0.7917, 0.4198, 0.4167, 0.4647, 0.4167, 0.4647, 0.4583, 0.4198, 0.4583, 0.4198, 0.5, 0.4647, 0.5, 0.4647, 0.5417, 0.4198, 0.5417, 0.4198, 0.1667, 0.4647, 0.1667, 0.4647, 0.2083, 0.4198, 0.2083, 0.4198, 0.25, 0.4647, 0.25, 0.4647, 0.2917, 0.4198, 0.2917, 0.4198, 0.9167, 0.4647, 0.9167, 0.4647, 0.9583, 0.4198, 0.9583, 0.4198, 0.0, 0.4647, 0.0, 0.4647, 0.04167, 0.4198, 0.04167, 0.4198, 0.6667, 0.4647, 0.6667, 0.4647, 0.7083, 0.4198, 0.7083, 0.375, 0.6667, 0.3974, 0.6667, 0.4198, 0.6667, 0.4198, 0.7083, 0.375, 0.7083, 0.375, 0.0, 0.4198, 0.0, 0.4198, 0.04167, 0.375, 0.04167, 0.375, 0.9167, 0.3862, 0.9167, 0.3974, 0.9167, 0.4198, 0.9167, 0.4198, 0.9583, 0.375, 0.9583, 0.375, 0.25, 0.4198, 0.25, 0.4198, 0.2917, 0.375, 0.2917, 0.375, 0.1667, 0.3974, 0.1667, 0.4198, 0.1667, 0.4198, 0.2083, 0.375, 0.2083, 0.375, 0.5, 0.4198, 0.5, 0.4198, 0.5417, 0.375, 0.5417, 0.375, 0.4167, 0.3862, 0.4167, 0.3974, 0.4167, 0.4198, 0.4167, 0.4198, 0.4583, 0.375, 0.4583, 0.375, 0.75, 0.4198, 0.75, 0.4198, 0.7917, 0.375, 0.7917, 0.3974, 0.1528, 0.4198, 0.1528, 0.4198, 0.1667, 0.3974, 0.1667, 0.375, 0.04167, 0.4198, 0.04167, 0.4198, 0.08333, 0.3974, 0.08333, 0.375, 0.08333, 0.3974, 0.6528, 0.4198, 0.6528, 0.4198, 0.6667, 0.3974, 0.6667, 0.375, 0.5417, 0.4198, 0.5417, 0.4198, 0.5833, 0.3974, 0.5833, 0.375, 0.5833, 0.3974, 0.375, 0.4198, 0.375, 0.4198, 0.4167, 0.3974, 0.4167, 0.3974, 0.3958, 0.375, 0.2917, 0.4198, 0.2917, 0.4198, 0.3333, 0.3974, 0.3333, 0.3862, 0.3333, 0.375, 0.3333, 0.3862, 0.8542, 0.3862, 0.8333, 0.3974, 0.8333, 0.3974, 0.8542, 0.375, 0.7917, 0.4198, 0.7917, 0.4198, 0.8333, 0.3974, 0.8333, 0.3862, 0.8333, 0.375, 0.8333, 0.375, 0.9583, 0.4198, 0.9583, 0.4198, 1.0, 0.375, 1.0, 0.375, 0.7083, 0.4198, 0.7083, 0.4198, 0.75, 0.375, 0.75, 0.375, 0.4583, 0.4198, 0.4583, 0.4198, 0.5, 0.375, 0.5, 0.375, 0.2083, 0.4198, 0.2083, 0.4198, 0.25, 0.375, 0.25, 0.3974, 0.5972, 0.4198, 0.5972, 0.4198, 0.6111, 0.3974, 0.6111, 0.3974, 0.625, 0.4198, 0.625, 0.4198, 0.6389, 0.3974, 0.6389, 0.3974, 0.09722, 0.4198, 0.09722, 0.4198, 0.1111, 0.3974, 0.1111, 0.3974, 0.125, 0.4198, 0.125, 0.4198, 0.1389, 0.3974, 0.1389, 0.625, 0.6111, 0.625, 0.6181, 0.625, 0.6181, 0.625, 0.6111, 0.625, 0.6181, 0.6073, 0.6181, 0.6073, 0.6181, 0.625, 0.6181, 0.5544, 0.625, 0.5544, 0.6181, 0.5544, 0.6181, 0.5544, 0.625, 0.5897, 0.6389, 0.572, 0.6389, 0.572, 0.6389, 0.5897, 0.6389, 0.6073, 0.6181, 0.5897, 0.6181, 0.5897, 0.6181, 0.6073, 0.6181, 0.572, 0.6389, 0.5544, 0.6389, 0.5544, 0.6389, 0.572, 0.6389, 0.572, 0.625, 0.572, 0.6319, 0.572, 0.6319, 0.572, 0.625, 0.572, 0.6111, 0.5897, 0.6111, 0.5897, 0.6111, 0.572, 0.6111, 0.5544, 0.6111, 0.572, 0.6111, 0.572, 0.6111, 0.5544, 0.6111, 0.5544, 0.6319, 0.5544, 0.625, 0.5544, 0.625, 0.5544, 0.6319, 0.5544, 0.6111, 0.572, 0.6111, 0.572, 0.6111, 0.5544, 0.6111, 0.6073, 0.6389, 0.5897, 0.6389, 0.5897, 0.6389, 0.6073, 0.6389, 0.5897, 0.6389, 0.572, 0.6389, 0.572, 0.6389, 0.5897, 0.6389, 0.572, 0.6389, 0.5544, 0.6389, 0.5544, 0.6389, 0.572, 0.6389, 0.5897, 0.6319, 0.6073, 0.6319, 0.6073, 0.6319, 0.5897, 0.6319, 0.625, 0.6111, 0.625, 0.6181, 0.625, 0.6181, 0.625, 0.6111, 0.5897, 0.6181, 0.572, 0.6181, 0.572, 0.6181, 0.5897, 0.6181, 0.6073, 0.6319, 0.625, 0.6319, 0.625, 0.6319, 0.6073, 0.6319, 0.5544, 0.6181, 0.5544, 0.6111, 0.5544, 0.6111, 0.5544, 0.6181, 0.6073, 0.6111, 0.625, 0.6111, 0.625, 0.6111, 0.6073, 0.6111, 0.572, 0.625, 0.572, 0.6319, 0.572, 0.6319, 0.572, 0.625, 0.6073, 0.6181, 0.5897, 0.6181, 0.5897, 0.6181, 0.6073, 0.6181, 0.625, 0.6111, 0.625, 0.6181, 0.625, 0.6181, 0.625, 0.6111, 0.625, 0.6181, 0.6073, 0.6181, 0.6073, 0.6181, 0.625, 0.6181, 0.5544, 0.625, 0.5544, 0.6181, 0.5544, 0.6181, 0.5544, 0.625, 0.5897, 0.6389, 0.572, 0.6389, 0.572, 0.6389, 0.5897, 0.6389, 0.6073, 0.6181, 0.5897, 0.6181, 0.5897, 0.6181, 0.6073, 0.6181, 0.572, 0.6389, 0.5544, 0.6389, 0.5544, 0.6389, 0.572, 0.6389, 0.572, 0.625, 0.572, 0.6319, 0.572, 0.6319, 0.572, 0.625, 0.572, 0.6111, 0.5897, 0.6111, 0.5897, 0.6111, 0.572, 0.6111, 0.5544, 0.6111, 0.572, 0.6111, 0.572, 0.6111, 0.5544, 0.6111, 0.5544, 0.6319, 0.5544, 0.625, 0.5544, 0.625, 0.5544, 0.6319, 0.572, 0.6319, 0.5897, 0.6319, 0.5897, 0.6319, 0.572, 0.6319, 0.5897, 0.6111, 0.6073, 0.6111, 0.6073, 0.6111, 0.5897, 0.6111, 0.572, 0.6181, 0.572, 0.625, 0.572, 0.625, 0.572, 0.6181, 0.5544, 0.6181, 0.5544, 0.6111, 0.5544, 0.6111, 0.5544, 0.6181, 0.6073, 0.6389, 0.5897, 0.6389, 0.5897, 0.6389, 0.6073, 0.6389, 0.6073, 0.6111, 0.625, 0.6111, 0.625, 0.6111, 0.6073, 0.6111, 0.5897, 0.6319, 0.6073, 0.6319, 0.6073, 0.6319, 0.5897, 0.6319, 0.625, 0.6319, 0.625, 0.6389, 0.625, 0.6389, 0.625, 0.6319, 0.625, 0.6389, 0.6073, 0.6389, 0.6073, 0.6389, 0.625, 0.6389, 0.6073, 0.6319, 0.625, 0.6319, 0.625, 0.6319, 0.6073, 0.6319, 0.5897, 0.6181, 0.572, 0.6181, 0.572, 0.6181, 0.5897, 0.6181, 0.5544, 0.6389, 0.5544, 0.6319, 0.5544, 0.6319, 0.5544, 0.6389, 0.6073, 0.6319, 0.625, 0.6319, 0.625, 0.6389, 0.6073, 0.6389, 0.572, 0.6319, 0.5897, 0.6319, 0.5897, 0.6389, 0.572, 0.6389, 0.5897, 0.6111, 0.6073, 0.6111, 0.6073, 0.6181, 0.5897, 0.6181, 0.6073, 0.6111, 0.625, 0.6111, 0.625, 0.6181, 0.6073, 0.6181, 0.5544, 0.6181, 0.572, 0.6181, 0.572, 0.625, 0.5544, 0.625, 0.5544, 0.6111, 0.572, 0.6111, 0.572, 0.6181, 0.5544, 0.6181, 0.572, 0.6111, 0.5897, 0.6111, 0.5897, 0.6181, 0.572, 0.6181, 0.5544, 0.6319, 0.572, 0.6319, 0.572, 0.6389, 0.5544, 0.6389, 0.5544, 0.625, 0.572, 0.625, 0.572, 0.6319, 0.5544, 0.6319, 0.5897, 0.6319, 0.6073, 0.6319, 0.6073, 0.6389, 0.5897, 0.6389, 0.572, 0.6319, 0.5897, 0.6319, 0.5897, 0.6319, 0.572, 0.6319, 0.5897, 0.6111, 0.6073, 0.6111, 0.6073, 0.6111, 0.5897, 0.6111, 0.572, 0.6181, 0.572, 0.625, 0.572, 0.625, 0.572, 0.6181, 0.5544, 0.6181, 0.5544, 0.6111, 0.5544, 0.6111, 0.5544, 0.6181, 0.6073, 0.6389, 0.5897, 0.6389, 0.5897, 0.6389, 0.6073, 0.6389, 0.6073, 0.6111, 0.625, 0.6111, 0.625, 0.6111, 0.6073, 0.6111, 0.5897, 0.6319, 0.6073, 0.6319, 0.6073, 0.6319, 0.5897, 0.6319, 0.625, 0.6319, 0.625, 0.6389, 0.625, 0.6389, 0.625, 0.6319, 0.625, 0.6389, 0.6073, 0.6389, 0.6073, 0.6389, 0.625, 0.6389, 0.6073, 0.6319, 0.625, 0.6319, 0.625, 0.6319, 0.6073, 0.6319, 0.5897, 0.6181, 0.572, 0.6181, 0.572, 0.6181, 0.5897, 0.6181, 0.5544, 0.6389, 0.5544, 0.6319, 0.5544, 0.6319, 0.5544, 0.6389, 0.2083, 0.5833, 0.2917, 0.5833, 0.2917, 0.5833, 0.2083, 0.5833, 0.2083, 0.6111, 0.2083, 0.5833, 0.2083, 0.5833, 0.2083, 0.6111, 0.2917, 0.5833, 0.2917, 0.6111, 0.2917, 0.6111, 0.2917, 0.5833, 0.2917, 0.6389, 0.2917, 0.6667, 0.2917, 0.6667, 0.2917, 0.6389, 0.2083, 0.6667, 0.2083, 0.6389, 0.2083, 0.6389, 0.2083, 0.6667, 0.2917, 0.6111, 0.2917, 0.6389, 0.2917, 0.6389, 0.2917, 0.6111, 0.2083, 0.6389, 0.2083, 0.6111, 0.2083, 0.6111, 0.2083, 0.6389, 0.2083, 0.5833, 0.2917, 0.5833, 0.2917, 0.5833, 0.2083, 0.5833, 0.2083, 0.6389, 0.2917, 0.6389, 0.2917, 0.6667, 0.2083, 0.6667, 0.2083, 0.5833, 0.2917, 0.5833, 0.2917, 0.6111, 0.2083, 0.6111, 0.2083, 0.6111, 0.2917, 0.6111, 0.2917, 0.6389, 0.2083, 0.6389, 0.2083, 0.6667, 0.2083, 0.6389, 0.2083, 0.6389, 0.2083, 0.6667, 0.2917, 0.6111, 0.2917, 0.6389, 0.2917, 0.6389, 0.2917, 0.6111, 0.2083, 0.6389, 0.2083, 0.6111, 0.2083, 0.6111, 0.2083, 0.6389, 0.2917, 0.6667, 0.2083, 0.6667, 0.2083, 0.6667, 0.2917, 0.6667, 0.2917, 0.6389, 0.2917, 0.6667, 0.2917, 0.6667, 0.2917, 0.6389, 0.375, 0.8542, 0.375, 0.8333, 0.3862, 0.8333, 0.3862, 0.8542, 0.375, 0.875, 0.375, 0.8542, 0.3862, 0.8542, 0.3862, 0.875, 0.3862, 0.8958, 0.3862, 0.875, 0.3974, 0.875, 0.3974, 0.8958, 0.3974, 0.9167, 0.3974, 0.8958, 0.3974, 0.875, 0.4198, 0.875, 0.4198, 0.9167, 0.3862, 0.875, 0.3862, 0.8542, 0.3974, 0.8542, 0.3974, 0.875, 0.3974, 0.875, 0.3974, 0.8542, 0.3974, 0.8333, 0.4198, 0.8333, 0.4198, 0.875, 0.625, 0.9167, 0.5544, 0.9167, 0.5544, 0.8333, 0.625, 0.8333, 0.4198, 0.8333, 0.4647, 0.8333, 0.4647, 0.9167, 0.4198, 0.9167, 0.4198, 0.875, 0.375, 0.8958, 0.375, 0.875, 0.3862, 0.875, 0.3862, 0.8958, 0.375, 0.9167, 0.375, 0.8958, 0.3862, 0.8958, 0.3862, 0.9167, 0.375, 0.125, 0.3974, 0.125, 0.3974, 0.1389, 0.375, 0.1389, 0.375, 0.1111, 0.3974, 0.1111, 0.3974, 0.125, 0.375, 0.125, 0.3974, 0.1111, 0.4198, 0.1111, 0.4198, 0.125, 0.3974, 0.125, 0.375, 0.09722, 0.3974, 0.09722, 0.3974, 0.1111, 0.375, 0.1111, 0.375, 0.08333, 0.3974, 0.08333, 0.3974, 0.09722, 0.375, 0.09722, 0.3974, 0.08333, 0.4198, 0.08333, 0.4198, 0.09722, 0.3974, 0.09722, 0.375, 0.625, 0.3974, 0.625, 0.3974, 0.6389, 0.375, 0.6389, 0.375, 0.6111, 0.3974, 0.6111, 0.3974, 0.625, 0.375, 0.625, 0.3974, 0.6111, 0.4198, 0.6111, 0.4198, 0.625, 0.3974, 0.625, 0.375, 0.5972, 0.3974, 0.5972, 0.3974, 0.6111, 0.375, 0.6111, 0.375, 0.5833, 0.3974, 0.5833, 0.3974, 0.5972, 0.375, 0.5972, 0.3974, 0.5833, 0.4198, 0.5833, 0.4198, 0.5972, 0.3974, 0.5972, 0.375, 0.6528, 0.3974, 0.6528, 0.3974, 0.6667, 0.375, 0.6667, 0.375, 0.6389, 0.3974, 0.6389, 0.3974, 0.6528, 0.375, 0.6528, 0.3974, 0.6389, 0.4198, 0.6389, 0.4198, 0.6528, 0.3974, 0.6528, 0.375, 0.1528, 0.3974, 0.1528, 0.3974, 0.1667, 0.375, 0.1667, 0.375, 0.1389, 0.3974, 0.1389, 0.3974, 0.1528, 0.375, 0.1528, 0.3974, 0.1389, 0.4198, 0.1389, 0.4198, 0.1528, 0.3974, 0.1528, 0.3862, 0.3958, 0.3974, 0.3958, 0.3974, 0.4167, 0.3862, 0.4167, 0.3862, 0.3542, 0.3974, 0.3542, 0.3974, 0.375, 0.3862, 0.375, 0.3974, 0.3333, 0.4198, 0.3333, 0.4198, 0.375, 0.3974, 0.375, 0.3974, 0.3542, 0.4647, 0.8333, 0.5544, 0.8333, 0.5544, 0.9167, 0.4647, 0.9167, 0.3862, 0.3333, 0.3974, 0.3333, 0.3974, 0.3542, 0.3862, 0.3542, 0.375, 0.3958, 0.3862, 0.3958, 0.3862, 0.4167, 0.375, 0.4167, 0.375, 0.375, 0.3862, 0.375, 0.3862, 0.3958, 0.375, 0.3958, 0.3862, 0.375, 0.3974, 0.375, 0.3974, 0.3958, 0.3862, 0.3958, 1.0, 0.5, 1.0, 1.0, 0.9167, 1.0, 0.9167, 0.5, 0.9167, 0.5, 0.9167, 1.0, 0.8333, 1.0, 0.8333, 0.5, 0.8333, 0.5, 0.8333, 1.0, 0.75, 1.0, 0.75, 0.5, 0.75, 0.5, 0.75, 1.0, 0.6667, 1.0, 0.6667, 0.5, 0.6667, 0.5, 0.6667, 1.0, 0.5833, 1.0, 0.5833, 0.5, 0.5833, 0.5, 0.5833, 1.0, 0.5, 1.0, 0.5, 0.5, 0.5, 0.5, 0.5, 1.0, 0.4167, 1.0, 0.4167, 0.5, 0.4167, 0.5, 0.4167, 1.0, 0.3333, 1.0, 0.3333, 0.5, 0.3333, 0.5, 0.3333, 1.0, 0.25, 1.0, 0.25, 0.5, 0.25, 0.5, 0.25, 1.0, 0.1667, 1.0, 0.1667, 0.5, 0.37, 0.4578, 0.25, 0.49, 0.13, 0.4578, 0.04215, 0.37, 0.01, 0.25, 0.04215, 0.13, 0.13, 0.04215, 0.25, 0.01, 0.37, 0.04215, 0.4578, 0.13, 0.49, 0.25, 0.4578, 0.37, 0.1667, 0.5, 0.1667, 1.0, 0.08333, 1.0, 0.08333, 0.5, 0.08333, 0.5, 0.08333, 1.0, 7.451e-08, 1.0, 7.451e-08, 0.5, 0.75, 0.49, 0.87, 0.4578, 0.9578, 0.37, 0.99, 0.25, 0.9578, 0.13, 0.87, 0.04215, 0.75, 0.01, 0.63, 0.04215, 0.5422, 0.13, 0.51, 0.25, 0.5422, 0.37, 0.63, 0.4578, 1.0, 0.5, 1.0, 1.0, 0.9167, 1.0, 0.9167, 0.5, 0.9167, 0.5, 0.9167, 1.0, 0.8333, 1.0, 0.8333, 0.5, 0.8333, 0.5, 0.8333, 1.0, 0.75, 1.0, 0.75, 0.5, 0.75, 0.5, 0.75, 1.0, 0.6667, 1.0, 0.6667, 0.5, 0.6667, 0.5, 0.6667, 1.0, 0.5833, 1.0, 0.5833, 0.5, 0.5833, 0.5, 0.5833, 1.0, 0.5, 1.0, 0.5, 0.5, 0.5, 0.5, 0.5, 1.0, 0.4167, 1.0, 0.4167, 0.5, 0.4167, 0.5, 0.4167, 1.0, 0.3333, 1.0, 0.3333, 0.5, 0.3333, 0.5, 0.3333, 1.0, 0.25, 1.0, 0.25, 0.5, 0.25, 0.5, 0.25, 1.0, 0.1667, 1.0, 0.1667, 0.5, 0.37, 0.4578, 0.25, 0.49, 0.13, 0.4578, 0.04215, 0.37, 0.01, 0.25, 0.04215, 0.13, 0.13, 0.04215, 0.25, 0.01, 0.37, 0.04215, 0.4578, 0.13, 0.49, 0.25, 0.4578, 0.37, 0.1667, 0.5, 0.1667, 1.0, 0.08333, 1.0, 0.08333, 0.5, 0.08333, 0.5, 0.08333, 1.0, 7.451e-08, 1.0, 7.451e-08, 0.5, 0.75, 0.49, 0.87, 0.4578, 0.9578, 0.37, 0.99, 0.25, 0.9578, 0.13, 0.87, 0.04215, 0.75, 0.01, 0.63, 0.04215, 0.5422, 0.13, 0.51, 0.25, 0.5422, 0.37, 0.63, 0.4578, 1.0, 0.5, 1.0, 1.0, 0.9167, 1.0, 0.9167, 0.5, 0.9167, 0.5, 0.9167, 1.0, 0.8333, 1.0, 0.8333, 0.5, 0.8333, 0.5, 0.8333, 1.0, 0.75, 1.0, 0.75, 0.5, 0.75, 0.5, 0.75, 1.0, 0.6667, 1.0, 0.6667, 0.5, 0.6667, 0.5, 0.6667, 1.0, 0.5833, 1.0, 0.5833, 0.5, 0.5833, 0.5, 0.5833, 1.0, 0.5, 1.0, 0.5, 0.5, 0.5, 0.5, 0.5, 1.0, 0.4167, 1.0, 0.4167, 0.5, 0.4167, 0.5, 0.4167, 1.0, 0.3333, 1.0, 0.3333, 0.5, 0.3333, 0.5, 0.3333, 1.0, 0.25, 1.0, 0.25, 0.5, 0.25, 0.5, 0.25, 1.0, 0.1667, 1.0, 0.1667, 0.5, 0.37, 0.4578, 0.25, 0.49, 0.13, 0.4578, 0.04215, 0.37, 0.01, 0.25, 0.04215, 0.13, 0.13, 0.04215, 0.25, 0.01, 0.37, 0.04215, 0.4578, 0.13, 0.49, 0.25, 0.4578, 0.37, 0.1667, 0.5, 0.1667, 1.0, 0.08333, 1.0, 0.08333, 0.5, 0.08333, 0.5, 0.08333, 1.0, 7.451e-08, 1.0, 7.451e-08, 0.5, 0.75, 0.49, 0.87, 0.4578, 0.9578, 0.37, 0.99, 0.25, 0.9578, 0.13, 0.87, 0.04215, 0.75, 0.01, 0.63, 0.04215, 0.5422, 0.13, 0.51, 0.25, 0.5422, 0.37, 0.63, 0.4578, 1.0, 0.5, 1.0, 1.0, 0.9167, 1.0, 0.9167, 0.5, 0.9167, 0.5, 0.9167, 1.0, 0.8333, 1.0, 0.8333, 0.5, 0.8333, 0.5, 0.8333, 1.0, 0.75, 1.0, 0.75, 0.5, 0.75, 0.5, 0.75, 1.0, 0.6667, 1.0, 0.6667, 0.5, 0.6667, 0.5, 0.6667, 1.0, 0.5833, 1.0, 0.5833, 0.5, 0.5833, 0.5, 0.5833, 1.0, 0.5, 1.0, 0.5, 0.5, 0.5, 0.5, 0.5, 1.0, 0.4167, 1.0, 0.4167, 0.5, 0.4167, 0.5, 0.4167, 1.0, 0.3333, 1.0, 0.3333, 0.5, 0.3333, 0.5, 0.3333, 1.0, 0.25, 1.0, 0.25, 0.5, 0.25, 0.5, 0.25, 1.0, 0.1667, 1.0, 0.1667, 0.5, 0.37, 0.4578, 0.25, 0.49, 0.13, 0.4578, 0.04215, 0.37, 0.01, 0.25, 0.04215, 0.13, 0.13, 0.04215, 0.25, 0.01, 0.37, 0.04215, 0.4578, 0.13, 0.49, 0.25, 0.4578, 0.37, 0.1667, 0.5, 0.1667, 1.0, 0.08333, 1.0, 0.08333, 0.5, 0.08333, 0.5, 0.08333, 1.0, 7.451e-08, 1.0, 7.451e-08, 0.5, 0.75, 0.49, 0.87, 0.4578, 0.9578, 0.37, 0.99, 0.25, 0.9578, 0.13, 0.87, 0.04215, 0.75, 0.01, 0.63, 0.04215, 0.5422, 0.13, 0.51, 0.25, 0.5422, 0.37, 0.63, 0.4578, 0.5544, 0.125, 0.5897, 0.125, 0.5897, 0.1389, 0.5544, 0.1389, 0.5544, 0.1111, 0.5897, 0.1111, 0.5897, 0.125, 0.5544, 0.125, 0.5897, 0.1111, 0.625, 0.1111, 0.625, 0.125, 0.5897, 0.125])
me_cube_003.materials.append(mat_treasure_wood)
me_cube_003.materials.append(mat_treasure_metal)
me_cube_003.materials.append(mat_lock)
me_cube_003.materials.append(mat_innerlock)
me_cube_003.materials.append(mat_inside)
me_cube_003.materials.append(mat_decal)
me_cube_003.update()

# ---- objects
ob_bottom = bpy.data.objects.new('bottom', me_cube_002)
ob_top = bpy.data.objects.new('top', me_cube_003)

# ---- transforms, parenting, visibility, modifiers, constraints
ob_bottom.location = (0.0, 0.0, 0.2614)
ob_bottom.scale = (0.8659, 1.507, 0.638)
ob_top.location = (-0.3463, 0.0009157, 0.4978)
ob_top.rotation_euler = (-3.142, 1.941e-23, 4.441e-16)
ob_top.scale = (0.8659, 1.507, 0.8659)

# ---- collection membership
col_collection.objects.link(ob_bottom)
col_collection.objects.link(ob_top)

# ---- scene / render settings (as saved in the file)
scene.frame_start = 1; scene.frame_end = 250; scene.frame_set(1)
scene.render.engine = 'BLENDER_EEVEE_NEXT'
bpy.context.view_layer.update()

# ---- added for rendering (the .blend has no active camera and no usable light): camera, sun
cam_auto = bpy.data.cameras.new('AutoCamera')
cam_auto.lens = 50.0
cam_auto.sensor_width = 36.0
cam_auto.clip_end = 1000.0
ob_auto_camera = bpy.data.objects.new('AutoCamera', cam_auto)
scene.collection.objects.link(ob_auto_camera)
ob_auto_camera.location = (1.58141, -1.876, 1.67806)
ob_auto_camera.rotation_euler = (1.09748, -7.21219e-08, 0.694738)
scene.camera = ob_auto_camera
light_auto_sun = bpy.data.lights.new('AutoSun', 'SUN')
light_auto_sun.energy = 3.0
light_auto_sun.angle = 0.0523599
ob_auto_sun = bpy.data.objects.new('AutoSun', light_auto_sun)
scene.collection.objects.link(ob_auto_sun)
ob_auto_sun.rotation_euler = (0.872665, 0.174533, 0.523599)
bpy.context.view_layer.update()
